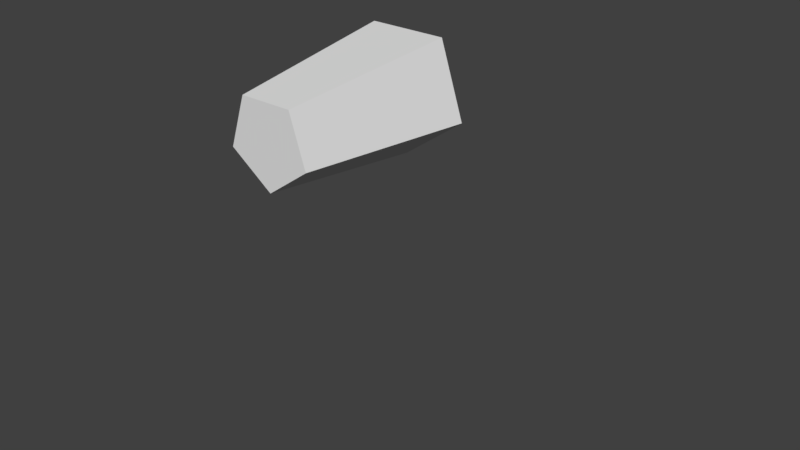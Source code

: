 # Source: playerMaleRigged.blend  (saved by Blender 2.79.0; exported with 4.5.12 LTS)
import bpy
from mathutils import Matrix  # noqa: F401  (used for matrix-valued properties, if any)

bpy.ops.wm.read_factory_settings(use_empty=True)
scene = bpy.context.scene
scene.name = 'Scene'

# ---- collections
col_collection_1 = bpy.data.collections.new('Collection 1'); scene.collection.children.link(col_collection_1)

# ---- materials (node trees are filled in below, after node groups)
mat_modelmaterial = bpy.data.materials.new('ModelMaterial')
mat_modelmaterial.alpha_threshold = 0.0
mat_modelmaterial.use_transparent_shadow = False
mat_modelmaterial.roughness = 0.5

# ---- material node trees

# ---- world
world_world = bpy.data.worlds.new('World'); scene.world = world_world
world_world.color = (0.05088, 0.05088, 0.05088)
world_world.use_sun_shadow = False
world_world.sun_shadow_jitter_overblur = 0.0
world_world.cycles.sampling_method = 'MANUAL'

# ---- meshes
me_icosphere_017 = bpy.data.meshes.new('Icosphere.017')
me_icosphere_017.from_pydata([(0.0, 6.29e-17, 0.0), (5.745, -1.761e-07, -2.384e-07), (5.292, -0.4306, -0.5927), (5.292, -0.6967, 0.2264), (5.292, -5.559e-08, 0.7326), (5.292, 0.6967, 0.2264), (5.292, 0.4306, -0.5927), (5.622, -0.4095, 0.1331), (5.622, -0.2531, -0.3484), (5.356, -0.6626, -0.2153), (5.356, -1.778e-07, -0.6967), (5.622, 0.2531, -0.3484), (5.622, -1.753e-07, 0.4306), (5.356, -0.4095, 0.5637), (5.622, 0.4095, 0.1331), (5.356, 0.4095, 0.5637), (5.356, 0.6626, -0.2153), (4.926, -0.2531, -0.779), (4.926, 0.2531, -0.779), (4.926, -0.819, -2.384e-07), (4.926, -0.6626, -0.4814), (4.926, -0.2531, 0.779), (4.926, -0.6626, 0.4814), (4.926, 0.6626, 0.4814), (4.926, 0.2531, 0.779), (4.926, 0.6626, -0.4814), (4.926, 0.819, -4.768e-07), (0.454, -0.6967, -0.2264), (0.454, -0.4306, 0.5927), (0.454, 0.4306, 0.5927), (0.454, 0.6967, -0.2264), (0.454, 4.159e-07, -0.7326), (0.8203, -0.2531, -0.779), (0.8203, 0.2531, -0.779), (0.8203, -0.819, 2.384e-06), (0.8203, -0.6626, -0.4814), (0.8203, -0.2531, 0.779), (0.8203, -0.6626, 0.4814), (0.8203, 0.6626, 0.4814), (0.8203, 0.2531, 0.779), (0.8203, 0.6626, -0.4814), (0.8203, 0.819, 2.146e-06), (0.3897, -0.4095, -0.5637), (0.3897, -0.6626, 0.2153), (0.3897, 5.381e-07, 0.6967), (0.3897, 0.6626, 0.2153), (0.3897, 0.4095, -0.5637), (0.1236, -0.4095, -0.1331), (0.1236, 5.356e-07, -0.4306), (0.1236, -0.2531, 0.3484), (0.1236, 0.2531, 0.3484), (0.1236, 0.4095, -0.1331)], [], [(1, 7, 8), (2, 10, 8), (1, 12, 7), (1, 14, 12), (1, 11, 14), (2, 17, 10), (3, 19, 9), (4, 21, 13), (5, 23, 15), (6, 25, 16), (2, 20, 17), (3, 22, 19), (4, 24, 21), (5, 26, 23), (6, 18, 25), (22, 37, 34, 19), (17, 32, 33, 18), (20, 35, 32, 17), (25, 40, 41, 26), (23, 38, 39, 24), (18, 33, 40, 25), (25, 26, 16), (16, 26, 5), (21, 36, 37, 22), (23, 24, 15), (15, 24, 4), (26, 41, 38, 23), (21, 22, 13), (13, 22, 3), (24, 39, 36, 21), (19, 20, 9), (9, 20, 2), (19, 34, 35, 20), (17, 18, 10), (10, 18, 6), (11, 6, 16), (11, 16, 14), (14, 16, 5), (14, 5, 15), (14, 15, 12), (12, 15, 4), (12, 4, 13), (12, 13, 7), (7, 13, 3), (10, 6, 11), (10, 11, 8), (8, 11, 1), (7, 3, 9), (7, 9, 8), (8, 9, 2), (27, 47, 42), (28, 49, 43), (29, 50, 44), (30, 51, 45), (31, 48, 46), (48, 0, 51), (48, 51, 46), (46, 51, 30), (51, 0, 50), (51, 50, 45), (45, 50, 29), (50, 0, 49), (50, 49, 44), (44, 49, 28), (49, 0, 47), (49, 47, 43), (43, 47, 27), (47, 0, 48), (47, 48, 42), (42, 48, 31), (33, 31, 46), (33, 46, 40), (40, 46, 30), (41, 30, 45), (41, 45, 38), (38, 45, 29), (39, 29, 44), (39, 44, 36), (36, 44, 28), (37, 28, 43), (37, 43, 34), (34, 43, 27), (35, 27, 42), (35, 42, 32), (32, 42, 31), (40, 30, 41), (38, 29, 39), (36, 28, 37), (34, 27, 35), (32, 31, 33)])
_uv = me_icosphere_017.uv_layers.new(name='UVMap')
_uv.uv.foreach_set('vector', [0.05271, 0.7193, 0.05271, 0.7193, 0.05271, 0.7193, 0.05271, 0.7193, 0.05271, 0.7193, 0.05271, 0.7193, 0.05271, 0.7193, 0.05271, 0.7193, 0.05271, 0.7193, 0.05271, 0.7193, 0.05271, 0.7193, 0.05271, 0.7193, 0.05271, 0.7193, 0.05271, 0.7193, 0.05271, 0.7193, 0.05271, 0.7193, 0.05271, 0.7193, 0.05271, 0.7193, 0.05271, 0.7193, 0.05271, 0.7193, 0.05271, 0.7193, 0.05271, 0.7193, 0.05271, 0.7193, 0.05271, 0.7193, 0.05271, 0.7193, 0.05271, 0.7193, 0.05271, 0.7193, 0.05271, 0.7193, 0.05271, 0.7193, 0.05271, 0.7193, 0.05271, 0.7193, 0.05271, 0.7193, 0.05271, 0.7193, 0.05271, 0.7193, 0.05271, 0.7193, 0.05271, 0.7193, 0.05271, 0.7193, 0.05271, 0.7193, 0.05271, 0.7193, 0.05271, 0.7193, 0.05271, 0.7193, 0.05271, 0.7193, 0.05271, 0.7193, 0.05271, 0.7193, 0.05271, 0.7193, 0.05271, 0.7193, 0.05271, 0.7193, 0.05271, 0.7193, 0.05271, 0.7193, 0.05271, 0.7193, 0.05271, 0.7193, 0.05271, 0.7193, 0.05271, 0.7193, 0.05271, 0.7193, 0.05271, 0.7193, 0.05271, 0.7193, 0.05271, 0.7193, 0.05271, 0.7193, 0.05271, 0.7193, 0.05271, 0.7193, 0.05271, 0.7193, 0.05271, 0.7193, 0.05271, 0.7193, 0.05271, 0.7193, 0.05271, 0.7193, 0.05271, 0.7193, 0.05271, 0.7193, 0.05271, 0.7193, 0.05271, 0.7193, 0.05271, 0.7193, 0.05271, 0.7193, 0.05271, 0.7193, 0.05271, 0.7193, 0.05271, 0.7193, 0.05271, 0.7193, 0.05271, 0.7193, 0.05271, 0.7193, 0.05271, 0.7193, 0.05271, 0.7193, 0.05271, 0.7193, 0.05271, 0.7193, 0.05271, 0.7193, 0.05271, 0.7193, 0.05271, 0.7193, 0.05271, 0.7193, 0.05271, 0.7193, 0.05271, 0.7193, 0.05271, 0.7193, 0.05271, 0.7193, 0.05271, 0.7193, 0.05271, 0.7193, 0.05271, 0.7193, 0.05271, 0.7193, 0.05271, 0.7193, 0.05271, 0.7193, 0.05271, 0.7193, 0.05271, 0.7193, 0.05271, 0.7193, 0.05271, 0.7193, 0.05271, 0.7193, 0.05271, 0.7193, 0.05271, 0.7193, 0.05271, 0.7193, 0.05271, 0.7193, 0.05271, 0.7193, 0.05271, 0.7193, 0.05271, 0.7193, 0.05271, 0.7193, 0.05271, 0.7193, 0.05271, 0.7193, 0.05271, 0.7193, 0.05271, 0.7193, 0.05271, 0.7193, 0.05271, 0.7193, 0.05271, 0.7193, 0.05271, 0.7193, 0.05271, 0.7193, 0.05271, 0.7193, 0.05271, 0.7193, 0.05271, 0.7193, 0.05271, 0.7193, 0.05271, 0.7193, 0.05271, 0.7193, 0.05271, 0.7193, 0.05271, 0.7193, 0.05271, 0.7193, 0.05271, 0.7193, 0.05271, 0.7193, 0.05271, 0.7193, 0.05271, 0.7193, 0.05271, 0.7193, 0.05271, 0.7193, 0.05271, 0.7193, 0.05271, 0.7193, 0.05271, 0.7193, 0.05271, 0.7193, 0.05271, 0.7193, 0.05271, 0.7193, 0.05271, 0.7193, 0.05271, 0.7193, 0.05271, 0.7193, 0.05271, 0.7193, 0.05271, 0.7193, 0.05271, 0.7193, 0.05271, 0.7193, 0.05271, 0.7193, 0.05271, 0.7193, 0.05271, 0.7193, 0.05271, 0.7193, 0.05271, 0.7193, 0.05271, 0.7193, 0.05271, 0.7193, 0.05271, 0.7193, 0.05271, 0.7193, 0.05271, 0.7193, 0.05271, 0.7193, 0.05271, 0.7193, 0.05271, 0.7193, 0.05271, 0.7193, 0.05271, 0.7193, 0.05271, 0.7193, 0.05271, 0.7193, 0.05271, 0.7193, 0.05271, 0.7193, 0.05271, 0.7193, 0.05271, 0.7193, 0.05271, 0.7193, 0.05271, 0.7193, 0.05271, 0.7193, 0.05271, 0.7193, 0.05271, 0.7193, 0.05271, 0.7193, 0.05271, 0.7193, 0.05271, 0.7193, 0.05271, 0.7193, 0.05271, 0.7193, 0.05271, 0.7193, 0.05271, 0.7193, 0.05271, 0.7193, 0.05271, 0.7193, 0.05271, 0.7193, 0.05271, 0.7193, 0.05271, 0.7193, 0.05271, 0.7193, 0.05271, 0.7193, 0.05271, 0.7193, 0.05271, 0.7193, 0.05271, 0.7193, 0.05271, 0.7193, 0.05271, 0.7193, 0.05271, 0.7193, 0.05271, 0.7193, 0.05271, 0.7193, 0.05271, 0.7193, 0.05271, 0.7193, 0.05271, 0.7193, 0.05271, 0.7193, 0.05271, 0.7193, 0.05271, 0.7193, 0.05271, 0.7193, 0.05271, 0.7193, 0.05271, 0.7193, 0.05271, 0.7193, 0.05271, 0.7193, 0.05271, 0.7193, 0.05271, 0.7193, 0.05271, 0.7193, 0.05271, 0.7193, 0.05271, 0.7193, 0.05271, 0.7193, 0.05271, 0.7193, 0.05271, 0.7193, 0.05271, 0.7193, 0.05271, 0.7193, 0.05271, 0.7193, 0.05271, 0.7193, 0.05271, 0.7193, 0.05271, 0.7193, 0.05271, 0.7193, 0.05271, 0.7193, 0.05271, 0.7193, 0.05271, 0.7193, 0.05271, 0.7193, 0.05271, 0.7193, 0.05271, 0.7193, 0.05271, 0.7193, 0.05271, 0.7193, 0.05271, 0.7193, 0.05271, 0.7193, 0.05271, 0.7193, 0.05271, 0.7193, 0.05271, 0.7193, 0.05271, 0.7193, 0.05271, 0.7193, 0.05271, 0.7193, 0.05271, 0.7193, 0.05271, 0.7193, 0.05271, 0.7193, 0.05271, 0.7193, 0.05271, 0.7193, 0.05271, 0.7193, 0.05271, 0.7193, 0.05271, 0.7193, 0.05271, 0.7193, 0.05271, 0.7193, 0.05271, 0.7193, 0.05271, 0.7193, 0.05271, 0.7193, 0.05271, 0.7193, 0.05271, 0.7193, 0.05271, 0.7193, 0.05271, 0.7193, 0.05271, 0.7193, 0.05271, 0.7193, 0.05271, 0.7193, 0.05271, 0.7193, 0.05271, 0.7193, 0.05271, 0.7193, 0.05271, 0.7193, 0.05271, 0.7193, 0.05271, 0.7193, 0.05271, 0.7193, 0.05271, 0.7193, 0.05271, 0.7193, 0.05271, 0.7193, 0.05271, 0.7193, 0.05271, 0.7193, 0.05271, 0.7193, 0.05271, 0.7193, 0.05271, 0.7193, 0.05271, 0.7193, 0.05271, 0.7193, 0.05271, 0.7193, 0.05271, 0.7193, 0.05271, 0.7193, 0.05271, 0.7193, 0.05271, 0.7193, 0.05271, 0.7193, 0.05271, 0.7193, 0.05271, 0.7193])
me_icosphere_017.materials.append(mat_modelmaterial)
me_icosphere_017.use_remesh_preserve_volume = False
me_icosphere_017.use_remesh_preserve_attributes = False
me_icosphere_017.use_mirror_vertex_groups = False
me_icosphere_017.update()
me_icosphere_018 = bpy.data.meshes.new('Icosphere.018')
me_icosphere_018.from_pydata([(1.042e-14, -7.451e-09, 0.0), (5.745, -1.863e-07, -4.768e-07), (5.295, -0.4306, -0.5927), (5.295, -0.6967, 0.2264), (5.295, -2.451e-07, 0.7326), (5.295, 0.6967, 0.2264), (5.295, 0.4306, -0.5927), (5.625, -0.4095, 0.1331), (5.625, -0.2531, -0.3484), (5.359, -0.6626, -0.2153), (5.359, -3.658e-07, -0.6967), (5.625, 0.2531, -0.3484), (5.625, -3.646e-07, 0.4306), (5.359, -0.4095, 0.5637), (5.625, 0.4095, 0.1331), (5.359, 0.4095, 0.5637), (5.359, 0.6626, -0.2153), (4.929, -0.2531, -0.779), (4.929, 0.2531, -0.779), (4.929, -0.819, -7.153e-07), (4.929, -0.6626, -0.4814), (4.929, -0.2531, 0.779), (4.929, -0.6626, 0.4814), (4.929, 0.6626, 0.4814), (4.929, 0.2531, 0.779), (4.929, 0.6626, -0.4814), (4.929, 0.819, -9.537e-07), (0.457, -0.6967, -0.2264), (0.457, -0.4306, 0.5927), (0.457, 0.4306, 0.5927), (0.457, 0.6967, -0.2264), (0.457, 2.302e-07, -0.7326), (0.8233, -0.2531, -0.779), (0.8233, 0.2531, -0.779), (0.8233, -0.819, 1.669e-06), (0.8233, -0.6626, -0.4814), (0.8233, -0.2531, 0.779), (0.8233, -0.6626, 0.4814), (0.8233, 0.6626, 0.4814), (0.8233, 0.2531, 0.779), (0.8233, 0.6626, -0.4814), (0.8233, 0.819, 1.431e-06), (0.3927, -0.4095, -0.5637), (0.3927, -0.6626, 0.2153), (0.3927, 3.509e-07, 0.6967), (0.3927, 0.6626, 0.2153), (0.3927, 0.4095, -0.5637), (0.1266, -0.4095, -0.1331), (0.1266, 3.497e-07, -0.4306), (0.1266, -0.2531, 0.3484), (0.1266, 0.2531, 0.3484), (0.1266, 0.4095, -0.1331)], [], [(1, 7, 8), (2, 10, 8), (1, 12, 7), (1, 14, 12), (1, 11, 14), (2, 17, 10), (3, 19, 9), (4, 21, 13), (5, 23, 15), (6, 25, 16), (2, 20, 17), (3, 22, 19), (4, 24, 21), (5, 26, 23), (6, 18, 25), (22, 37, 34, 19), (17, 32, 33, 18), (20, 35, 32, 17), (25, 40, 41, 26), (23, 38, 39, 24), (18, 33, 40, 25), (25, 26, 16), (16, 26, 5), (21, 36, 37, 22), (23, 24, 15), (15, 24, 4), (26, 41, 38, 23), (21, 22, 13), (13, 22, 3), (24, 39, 36, 21), (19, 20, 9), (9, 20, 2), (19, 34, 35, 20), (17, 18, 10), (10, 18, 6), (11, 6, 16), (11, 16, 14), (14, 16, 5), (14, 5, 15), (14, 15, 12), (12, 15, 4), (12, 4, 13), (12, 13, 7), (7, 13, 3), (10, 6, 11), (10, 11, 8), (8, 11, 1), (7, 3, 9), (7, 9, 8), (8, 9, 2), (27, 47, 42), (28, 49, 43), (29, 50, 44), (30, 51, 45), (31, 48, 46), (48, 0, 51), (48, 51, 46), (46, 51, 30), (51, 0, 50), (51, 50, 45), (45, 50, 29), (50, 0, 49), (50, 49, 44), (44, 49, 28), (49, 0, 47), (49, 47, 43), (43, 47, 27), (47, 0, 48), (47, 48, 42), (42, 48, 31), (33, 31, 46), (33, 46, 40), (40, 46, 30), (41, 30, 45), (41, 45, 38), (38, 45, 29), (39, 29, 44), (39, 44, 36), (36, 44, 28), (37, 28, 43), (37, 43, 34), (34, 43, 27), (35, 27, 42), (35, 42, 32), (32, 42, 31), (40, 30, 41), (38, 29, 39), (36, 28, 37), (34, 27, 35), (32, 31, 33)])
_uv = me_icosphere_018.uv_layers.new(name='UVMap')
_uv.uv.foreach_set('vector', [0.04961, 0.6914, 0.04961, 0.6914, 0.04961, 0.6914, 0.04961, 0.6914, 0.04961, 0.6914, 0.04961, 0.6914, 0.04961, 0.6914, 0.04961, 0.6914, 0.04961, 0.6914, 0.04961, 0.6914, 0.04961, 0.6914, 0.04961, 0.6914, 0.04961, 0.6914, 0.04961, 0.6914, 0.04961, 0.6914, 0.04961, 0.6914, 0.04961, 0.6914, 0.04961, 0.6914, 0.04961, 0.6914, 0.04961, 0.6914, 0.04961, 0.6914, 0.04961, 0.6914, 0.04961, 0.6914, 0.04961, 0.6914, 0.04961, 0.6914, 0.04961, 0.6914, 0.04961, 0.6914, 0.04961, 0.6914, 0.04961, 0.6914, 0.04961, 0.6914, 0.04961, 0.6914, 0.04961, 0.6914, 0.04961, 0.6914, 0.04961, 0.6914, 0.04961, 0.6914, 0.04961, 0.6914, 0.04961, 0.6914, 0.04961, 0.6914, 0.04961, 0.6914, 0.04961, 0.6914, 0.04961, 0.6914, 0.04961, 0.6914, 0.04961, 0.6914, 0.04961, 0.6914, 0.04961, 0.6914, 0.04961, 0.6914, 0.04961, 0.6914, 0.04961, 0.6914, 0.04961, 0.6914, 0.04961, 0.6914, 0.04961, 0.6914, 0.04961, 0.6914, 0.04961, 0.6914, 0.04961, 0.6914, 0.04961, 0.6914, 0.04961, 0.6914, 0.04961, 0.6914, 0.04961, 0.6914, 0.04961, 0.6914, 0.04961, 0.6914, 0.04961, 0.6914, 0.04961, 0.6914, 0.04961, 0.6914, 0.04961, 0.6914, 0.04961, 0.6914, 0.04961, 0.6914, 0.04961, 0.6914, 0.04961, 0.6914, 0.04961, 0.6914, 0.04961, 0.6914, 0.04961, 0.6914, 0.04961, 0.6914, 0.04961, 0.6914, 0.04961, 0.6914, 0.04961, 0.6914, 0.04961, 0.6914, 0.04961, 0.6914, 0.04961, 0.6914, 0.04961, 0.6914, 0.04961, 0.6914, 0.04961, 0.6914, 0.04961, 0.6914, 0.04961, 0.6914, 0.04961, 0.6914, 0.04961, 0.6914, 0.04961, 0.6914, 0.04961, 0.6914, 0.04961, 0.6914, 0.04961, 0.6914, 0.04961, 0.6914, 0.04961, 0.6914, 0.04961, 0.6914, 0.04961, 0.6914, 0.04961, 0.6914, 0.04961, 0.6914, 0.04961, 0.6914, 0.04961, 0.6914, 0.04961, 0.6914, 0.04961, 0.6914, 0.04961, 0.6914, 0.04961, 0.6914, 0.04961, 0.6914, 0.04961, 0.6914, 0.04961, 0.6914, 0.04961, 0.6914, 0.04961, 0.6914, 0.04961, 0.6914, 0.04961, 0.6914, 0.04961, 0.6914, 0.04961, 0.6914, 0.04961, 0.6914, 0.04961, 0.6914, 0.04961, 0.6914, 0.04961, 0.6914, 0.04961, 0.6914, 0.04961, 0.6914, 0.04961, 0.6914, 0.04961, 0.6914, 0.04961, 0.6914, 0.04961, 0.6914, 0.04961, 0.6914, 0.04961, 0.6914, 0.04961, 0.6914, 0.04961, 0.6914, 0.04961, 0.6914, 0.04961, 0.6914, 0.04961, 0.6914, 0.04961, 0.6914, 0.04961, 0.6914, 0.04961, 0.6914, 0.04961, 0.6914, 0.04961, 0.6914, 0.04961, 0.6914, 0.04961, 0.6914, 0.04961, 0.6914, 0.04961, 0.6914, 0.04961, 0.6914, 0.04961, 0.6914, 0.04961, 0.6914, 0.04961, 0.6914, 0.04961, 0.6914, 0.04961, 0.6914, 0.04961, 0.6914, 0.04961, 0.6914, 0.04961, 0.6914, 0.04961, 0.6914, 0.04961, 0.6914, 0.04961, 0.6914, 0.04961, 0.6914, 0.04961, 0.6914, 0.04961, 0.6914, 0.04961, 0.6914, 0.04961, 0.6914, 0.04961, 0.6914, 0.04961, 0.6914, 0.04961, 0.6914, 0.04961, 0.6914, 0.04961, 0.6914, 0.04961, 0.6914, 0.04961, 0.6914, 0.04961, 0.6914, 0.04961, 0.6914, 0.04961, 0.6914, 0.04961, 0.6914, 0.04961, 0.6914, 0.04961, 0.6914, 0.04961, 0.6914, 0.04961, 0.6914, 0.04961, 0.6914, 0.04961, 0.6914, 0.04961, 0.6914, 0.04961, 0.6914, 0.04961, 0.6914, 0.04961, 0.6914, 0.04961, 0.6914, 0.04961, 0.6914, 0.04961, 0.6914, 0.04961, 0.6914, 0.04961, 0.6914, 0.04961, 0.6914, 0.04961, 0.6914, 0.04961, 0.6914, 0.04961, 0.6914, 0.04961, 0.6914, 0.04961, 0.6914, 0.04961, 0.6914, 0.04961, 0.6914, 0.04961, 0.6914, 0.04961, 0.6914, 0.04961, 0.6914, 0.04961, 0.6914, 0.04961, 0.6914, 0.04961, 0.6914, 0.04961, 0.6914, 0.04961, 0.6914, 0.04961, 0.6914, 0.04961, 0.6914, 0.04961, 0.6914, 0.04961, 0.6914, 0.04961, 0.6914, 0.04961, 0.6914, 0.04961, 0.6914, 0.04961, 0.6914, 0.04961, 0.6914, 0.04961, 0.6914, 0.04961, 0.6914, 0.04961, 0.6914, 0.04961, 0.6914, 0.04961, 0.6914, 0.04961, 0.6914, 0.04961, 0.6914, 0.04961, 0.6914, 0.04961, 0.6914, 0.04961, 0.6914, 0.04961, 0.6914, 0.04961, 0.6914, 0.04961, 0.6914, 0.04961, 0.6914, 0.04961, 0.6914, 0.04961, 0.6914, 0.04961, 0.6914, 0.04961, 0.6914, 0.04961, 0.6914, 0.04961, 0.6914, 0.04961, 0.6914, 0.04961, 0.6914, 0.04961, 0.6914, 0.04961, 0.6914, 0.04961, 0.6914, 0.04961, 0.6914, 0.04961, 0.6914, 0.04961, 0.6914, 0.04961, 0.6914, 0.04961, 0.6914, 0.04961, 0.6914, 0.04961, 0.6914, 0.04961, 0.6914, 0.04961, 0.6914, 0.04961, 0.6914, 0.04961, 0.6914, 0.04961, 0.6914, 0.04961, 0.6914, 0.04961, 0.6914, 0.04961, 0.6914, 0.04961, 0.6914, 0.04961, 0.6914, 0.04961, 0.6914, 0.04961, 0.6914, 0.04961, 0.6914, 0.04961, 0.6914, 0.04961, 0.6914, 0.04961, 0.6914, 0.04961, 0.6914, 0.04961, 0.6914, 0.04961, 0.6914, 0.04961, 0.6914, 0.04961, 0.6914, 0.04961, 0.6914, 0.04961, 0.6914, 0.04961, 0.6914, 0.04961, 0.6914, 0.04961, 0.6914, 0.04961, 0.6914, 0.04961, 0.6914, 0.04961, 0.6914, 0.04961, 0.6914, 0.04961, 0.6914, 0.04961, 0.6914, 0.04961, 0.6914, 0.04961, 0.6914, 0.04961, 0.6914, 0.04961, 0.6914, 0.04961, 0.6914, 0.04961, 0.6914, 0.04961, 0.6914, 0.04961, 0.6914, 0.04961, 0.6914, 0.04961, 0.6914, 0.04961, 0.6914, 0.04961, 0.6914])
me_icosphere_018.materials.append(mat_modelmaterial)
me_icosphere_018.use_remesh_preserve_volume = False
me_icosphere_018.use_remesh_preserve_attributes = False
me_icosphere_018.use_mirror_vertex_groups = False
me_icosphere_018.update()
me_icosphere_008 = bpy.data.meshes.new('Icosphere.008')
me_icosphere_008.from_pydata([(5.748, -3.476e-07, -0.08139), (5.748, -3.551e-07, -0.08612), (5.291, -0.4306, 0.5927), (5.291, -0.6967, -0.2264), (5.291, -5.935e-07, -0.7326), (5.291, 0.6967, -0.2264), (5.291, 0.4306, 0.5927), (5.621, -0.4095, -0.1331), (5.621, -0.2531, 0.3484), (5.355, -0.6626, 0.2153), (5.355, -7.127e-07, 0.6967), (5.621, 0.2531, 0.3484), (5.621, -7.127e-07, -0.4306), (5.355, -0.4095, -0.5637), (5.621, 0.4095, -0.1331), (5.355, 0.4095, -0.5637), (5.355, 0.6626, 0.2153), (4.924, -0.2531, 0.779), (4.924, 0.2531, 0.779), (4.924, -0.819, 3.576e-06), (4.924, -0.6626, 0.4814), (4.924, -0.2531, -0.779), (4.924, -0.6626, -0.4814), (4.924, 0.6626, -0.4814), (4.924, 0.2531, -0.779), (4.924, 0.6626, 0.4814), (4.924, 0.819, 3.815e-06), (0.4527, -0.6967, 0.2264), (0.4527, -0.4306, -0.5927), (0.4527, 0.4306, -0.5927), (0.4527, 0.6967, 0.2264), (0.4528, -1.167e-07, 0.7326), (-2.384e-07, 2.557e-09, 9.537e-07), (0.819, -0.2531, 0.779), (0.819, 0.2531, 0.779), (0.819, -0.819, 7.153e-07), (0.819, -0.6626, 0.4814), (0.819, -0.2531, -0.779), (0.819, -0.6626, -0.4814), (0.819, 0.6626, -0.4814), (0.819, 0.2531, -0.779), (0.819, 0.6626, 0.4814), (0.819, 0.819, 9.537e-07), (0.3884, -0.4095, 0.5637), (0.3884, -0.6626, -0.2153), (0.3884, 2.557e-09, -0.6967), (0.3884, 0.6626, -0.2153), (0.3884, 0.4095, 0.5637), (0.1223, -0.4095, 0.1331), (0.1223, 2.557e-09, 0.4306), (0.1223, -0.2531, -0.3484), (0.1223, 0.2531, -0.3484), (0.1223, 0.4095, 0.1331)], [], [(1, 8, 7), (2, 8, 10), (1, 7, 12), (1, 12, 14), (1, 14, 11), (2, 10, 17), (3, 9, 19), (4, 13, 21), (5, 15, 23), (6, 16, 25), (2, 17, 20), (3, 19, 22), (4, 21, 24), (5, 23, 26), (6, 25, 18), (22, 19, 35, 38), (17, 18, 34, 33), (20, 17, 33, 36), (25, 26, 42, 41), (23, 24, 40, 39), (18, 25, 41, 34), (25, 16, 26), (16, 5, 26), (21, 22, 38, 37), (23, 15, 24), (15, 4, 24), (26, 23, 39, 42), (21, 13, 22), (13, 3, 22), (24, 21, 37, 40), (19, 9, 20), (9, 2, 20), (19, 20, 36, 35), (17, 10, 18), (10, 6, 18), (11, 16, 6), (11, 14, 16), (14, 5, 16), (14, 15, 5), (14, 12, 15), (12, 4, 15), (12, 13, 4), (12, 7, 13), (7, 3, 13), (10, 11, 6), (10, 8, 11), (8, 1, 11), (7, 9, 3), (7, 8, 9), (8, 2, 9), (27, 43, 48), (28, 44, 50), (29, 45, 51), (30, 46, 52), (31, 47, 49), (49, 52, 32), (49, 47, 52), (47, 30, 52), (52, 51, 32), (52, 46, 51), (46, 29, 51), (51, 50, 32), (51, 45, 50), (45, 28, 50), (50, 48, 32), (50, 44, 48), (44, 27, 48), (48, 49, 32), (48, 43, 49), (43, 31, 49), (34, 47, 31), (34, 41, 47), (41, 30, 47), (42, 46, 30), (42, 39, 46), (39, 29, 46), (40, 45, 29), (40, 37, 45), (37, 28, 45), (38, 44, 28), (38, 35, 44), (35, 27, 44), (36, 43, 27), (36, 33, 43), (33, 31, 43), (41, 42, 30), (39, 40, 29), (37, 38, 28), (35, 36, 27), (33, 34, 31)])
_uv = me_icosphere_008.uv_layers.new(name='UVMap')
_uv.uv.foreach_set('vector', [0.4403, 0.9301, 0.4403, 0.9301, 0.4403, 0.9301, 0.4403, 0.9301, 0.4403, 0.9301, 0.4403, 0.9301, 0.4403, 0.9301, 0.4403, 0.9301, 0.4403, 0.9301, 0.4403, 0.9301, 0.4403, 0.9301, 0.4403, 0.9301, 0.4403, 0.9301, 0.4403, 0.9301, 0.4403, 0.9301, 0.4403, 0.9301, 0.4403, 0.9301, 0.4403, 0.9301, 0.4403, 0.9301, 0.4403, 0.9301, 0.4403, 0.9301, 0.4403, 0.9301, 0.4403, 0.9301, 0.4403, 0.9301, 0.4403, 0.9301, 0.4403, 0.9301, 0.4403, 0.9301, 0.4403, 0.9301, 0.4403, 0.9301, 0.4403, 0.9301, 0.4403, 0.9301, 0.4403, 0.9301, 0.4403, 0.9301, 0.4403, 0.9301, 0.4403, 0.9301, 0.4403, 0.9301, 0.4403, 0.9301, 0.4403, 0.9301, 0.4403, 0.9301, 0.4403, 0.9301, 0.4403, 0.9301, 0.4403, 0.9301, 0.4403, 0.9301, 0.4403, 0.9301, 0.4403, 0.9301, 0.4403, 0.9301, 0.4403, 0.9301, 0.4403, 0.9301, 0.4403, 0.9301, 0.4403, 0.9301, 0.4403, 0.9301, 0.4403, 0.9301, 0.4403, 0.9301, 0.4403, 0.9301, 0.4403, 0.9301, 0.4403, 0.9301, 0.4403, 0.9301, 0.4403, 0.9301, 0.4403, 0.9301, 0.4403, 0.9301, 0.4403, 0.9301, 0.4403, 0.9301, 0.4403, 0.9301, 0.4403, 0.9301, 0.4403, 0.9301, 0.4403, 0.9301, 0.4403, 0.9301, 0.4403, 0.9301, 0.4403, 0.9301, 0.4403, 0.9301, 0.4403, 0.9301, 0.4403, 0.9301, 0.4403, 0.9301, 0.4403, 0.9301, 0.4403, 0.9301, 0.4403, 0.9301, 0.4403, 0.9301, 0.4403, 0.9301, 0.4403, 0.9301, 0.4403, 0.9301, 0.4403, 0.9301, 0.4403, 0.9301, 0.4403, 0.9301, 0.4403, 0.9301, 0.4403, 0.9301, 0.4403, 0.9301, 0.4403, 0.9301, 0.4403, 0.9301, 0.4403, 0.9301, 0.4403, 0.9301, 0.4403, 0.9301, 0.4403, 0.9301, 0.4403, 0.9301, 0.4403, 0.9301, 0.4403, 0.9301, 0.4403, 0.9301, 0.4403, 0.9301, 0.4403, 0.9301, 0.4403, 0.9301, 0.4403, 0.9301, 0.4403, 0.9301, 0.4403, 0.9301, 0.4403, 0.9301, 0.4403, 0.9301, 0.4403, 0.9301, 0.4403, 0.9301, 0.4403, 0.9301, 0.4403, 0.9301, 0.4403, 0.9301, 0.4403, 0.9301, 0.4403, 0.9301, 0.4403, 0.9301, 0.4403, 0.9301, 0.4403, 0.9301, 0.4403, 0.9301, 0.4403, 0.9301, 0.4403, 0.9301, 0.4403, 0.9301, 0.4403, 0.9301, 0.4403, 0.9301, 0.4403, 0.9301, 0.4403, 0.9301, 0.4403, 0.9301, 0.4403, 0.9301, 0.4403, 0.9301, 0.4403, 0.9301, 0.4403, 0.9301, 0.4403, 0.9301, 0.4403, 0.9301, 0.4403, 0.9301, 0.4403, 0.9301, 0.4403, 0.9301, 0.4403, 0.9301, 0.4403, 0.9301, 0.4403, 0.9301, 0.4403, 0.9301, 0.4403, 0.9301, 0.4403, 0.9301, 0.4403, 0.9301, 0.4403, 0.9301, 0.4403, 0.9301, 0.4403, 0.9301, 0.4403, 0.9301, 0.4403, 0.9301, 0.4403, 0.9301, 0.4403, 0.9301, 0.4403, 0.9301, 0.4403, 0.9301, 0.4403, 0.9301, 0.4403, 0.9301, 0.4403, 0.9301, 0.4403, 0.9301, 0.4403, 0.9301, 0.4403, 0.9301, 0.4403, 0.9301, 0.4403, 0.9301, 0.4403, 0.9301, 0.4403, 0.9301, 0.4403, 0.9301, 0.4403, 0.9301, 0.4403, 0.9301, 0.4403, 0.9301, 0.4403, 0.9301, 0.4403, 0.9301, 0.4403, 0.9301, 0.4403, 0.9301, 0.4403, 0.9301, 0.4403, 0.9301, 0.4403, 0.9301, 0.4403, 0.9301, 0.4403, 0.9301, 0.4403, 0.9301, 0.4403, 0.9301, 0.4403, 0.9301, 0.4403, 0.9301, 0.4403, 0.9301, 0.4403, 0.9301, 0.4403, 0.9301, 0.4403, 0.9301, 0.4403, 0.9301, 0.4403, 0.9301, 0.4403, 0.9301, 0.4403, 0.9301, 0.4403, 0.9301, 0.4403, 0.9301, 0.4403, 0.9301, 0.4403, 0.9301, 0.4403, 0.9301, 0.4403, 0.9301, 0.4403, 0.9301, 0.4403, 0.9301, 0.4403, 0.9301, 0.4403, 0.9301, 0.4403, 0.9301, 0.4403, 0.9301, 0.4403, 0.9301, 0.4403, 0.9301, 0.4403, 0.9301, 0.4403, 0.9301, 0.4403, 0.9301, 0.4403, 0.9301, 0.4403, 0.9301, 0.4403, 0.9301, 0.4403, 0.9301, 0.4403, 0.9301, 0.4403, 0.9301, 0.4403, 0.9301, 0.4403, 0.9301, 0.4403, 0.9301, 0.4403, 0.9301, 0.4403, 0.9301, 0.4403, 0.9301, 0.4403, 0.9301, 0.4403, 0.9301, 0.4403, 0.9301, 0.4403, 0.9301, 0.4403, 0.9301, 0.4403, 0.9301, 0.4403, 0.9301, 0.4403, 0.9301, 0.4403, 0.9301, 0.4403, 0.9301, 0.4403, 0.9301, 0.4403, 0.9301, 0.4403, 0.9301, 0.4403, 0.9301, 0.4403, 0.9301, 0.4403, 0.9301, 0.4403, 0.9301, 0.4403, 0.9301, 0.4403, 0.9301, 0.4403, 0.9301, 0.4403, 0.9301, 0.4403, 0.9301, 0.4403, 0.9301, 0.4403, 0.9301, 0.4403, 0.9301, 0.4403, 0.9301, 0.4403, 0.9301, 0.4403, 0.9301, 0.4403, 0.9301, 0.4403, 0.9301, 0.4403, 0.9301, 0.4403, 0.9301, 0.4403, 0.9301, 0.4403, 0.9301, 0.4403, 0.9301, 0.4403, 0.9301, 0.4403, 0.9301, 0.4403, 0.9301, 0.4403, 0.9301, 0.4403, 0.9301, 0.4403, 0.9301, 0.4403, 0.9301, 0.4403, 0.9301, 0.4403, 0.9301, 0.4403, 0.9301, 0.4403, 0.9301, 0.4403, 0.9301, 0.4403, 0.9301, 0.4403, 0.9301, 0.4403, 0.9301, 0.4403, 0.9301, 0.4403, 0.9301, 0.4403, 0.9301, 0.4403, 0.9301, 0.4403, 0.9301, 0.4403, 0.9301, 0.4403, 0.9301, 0.4403, 0.9301, 0.4403, 0.9301, 0.4403, 0.9301, 0.4403, 0.9301, 0.4403, 0.9301, 0.4403, 0.9301, 0.4403, 0.9301, 0.4403, 0.9301, 0.4403, 0.9301, 0.4403, 0.9301, 0.4403, 0.9301])
me_icosphere_008.materials.append(mat_modelmaterial)
me_icosphere_008.use_remesh_preserve_volume = False
me_icosphere_008.use_remesh_preserve_attributes = False
me_icosphere_008.use_mirror_vertex_groups = False
me_icosphere_008.update()
me_icosphere_009 = bpy.data.meshes.new('Icosphere.009')
me_icosphere_009.from_pydata([(0.0, 7.451e-09, 2.384e-07), (5.748, -3.502e-07, 1.669e-06), (5.295, -0.4306, 0.5927), (5.295, -0.6967, -0.2264), (5.295, -2.31e-07, -0.7326), (5.295, 0.6967, -0.2264), (5.295, 0.4306, 0.5927), (5.625, -0.4095, -0.1331), (5.625, -0.2531, 0.3484), (5.359, -0.6626, 0.2153), (5.359, -3.502e-07, 0.6967), (5.625, 0.2531, 0.3484), (5.625, -3.502e-07, -0.4306), (5.359, -0.4095, -0.5637), (5.625, 0.4095, -0.1331), (5.359, 0.4095, -0.5637), (5.359, 0.6626, 0.2153), (4.929, -0.2531, 0.779), (4.929, 0.2531, 0.779), (4.929, -0.819, 1.431e-06), (4.929, -0.6626, 0.4814), (4.929, -0.2531, -0.779), (4.929, -0.6626, -0.4814), (4.929, 0.6626, -0.4814), (4.929, 0.2531, -0.779), (4.929, 0.6626, 0.4814), (4.929, 0.819, 1.669e-06), (0.457, -0.6967, 0.2264), (0.457, -0.4306, -0.5927), (0.457, 0.4306, -0.5927), (0.457, 0.6967, 0.2264), (0.457, 2.459e-07, 0.7326), (0.8233, -0.2531, 0.779), (0.8233, 0.2531, 0.779), (0.8233, -0.819, -1.431e-06), (0.8233, -0.6626, 0.4814), (0.8233, -0.2531, -0.779), (0.8233, -0.6626, -0.4814), (0.8233, 0.6626, -0.4814), (0.8233, 0.2531, -0.779), (0.8233, 0.6626, 0.4814), (0.8233, 0.819, -1.192e-06), (0.3927, -0.4095, 0.5637), (0.3927, -0.6626, -0.2153), (0.3927, 3.651e-07, -0.6967), (0.3927, 0.6626, -0.2153), (0.3927, 0.4095, 0.5637), (0.1266, -0.4095, 0.1331), (0.1266, 3.651e-07, 0.4306), (0.1266, -0.2531, -0.3484), (0.1266, 0.2531, -0.3484), (0.1266, 0.4095, 0.1331)], [], [(1, 8, 7), (2, 8, 10), (1, 7, 12), (1, 12, 14), (1, 14, 11), (2, 10, 17), (3, 9, 19), (4, 13, 21), (5, 15, 23), (6, 16, 25), (2, 17, 20), (3, 19, 22), (4, 21, 24), (5, 23, 26), (6, 25, 18), (22, 19, 34, 37), (17, 18, 33, 32), (20, 17, 32, 35), (25, 26, 41, 40), (23, 24, 39, 38), (18, 25, 40, 33), (25, 16, 26), (16, 5, 26), (21, 22, 37, 36), (23, 15, 24), (15, 4, 24), (26, 23, 38, 41), (21, 13, 22), (13, 3, 22), (24, 21, 36, 39), (19, 9, 20), (9, 2, 20), (19, 20, 35, 34), (17, 10, 18), (10, 6, 18), (11, 16, 6), (11, 14, 16), (14, 5, 16), (14, 15, 5), (14, 12, 15), (12, 4, 15), (12, 13, 4), (12, 7, 13), (7, 3, 13), (10, 11, 6), (10, 8, 11), (8, 1, 11), (7, 9, 3), (7, 8, 9), (8, 2, 9), (27, 42, 47), (28, 43, 49), (29, 44, 50), (30, 45, 51), (31, 46, 48), (48, 51, 0), (48, 46, 51), (46, 30, 51), (51, 50, 0), (51, 45, 50), (45, 29, 50), (50, 49, 0), (50, 44, 49), (44, 28, 49), (49, 47, 0), (49, 43, 47), (43, 27, 47), (47, 48, 0), (47, 42, 48), (42, 31, 48), (33, 46, 31), (33, 40, 46), (40, 30, 46), (41, 45, 30), (41, 38, 45), (38, 29, 45), (39, 44, 29), (39, 36, 44), (36, 28, 44), (37, 43, 28), (37, 34, 43), (34, 27, 43), (35, 42, 27), (35, 32, 42), (32, 31, 42), (40, 41, 30), (38, 39, 29), (36, 37, 28), (34, 35, 27), (32, 33, 31)])
_uv = me_icosphere_009.uv_layers.new(name='UVMap')
_uv.uv.foreach_set('vector', [0.05581, 0.3162, 0.05581, 0.3162, 0.05581, 0.3162, 0.05581, 0.3162, 0.05581, 0.3162, 0.05581, 0.3162, 0.05581, 0.3162, 0.05581, 0.3162, 0.05581, 0.3162, 0.05581, 0.3162, 0.05581, 0.3162, 0.05581, 0.3162, 0.05581, 0.3162, 0.05581, 0.3162, 0.05581, 0.3162, 0.05581, 0.3162, 0.05581, 0.3162, 0.05581, 0.3162, 0.05581, 0.3162, 0.05581, 0.3162, 0.05581, 0.3162, 0.05581, 0.3162, 0.05581, 0.3162, 0.05581, 0.3162, 0.05581, 0.3162, 0.05581, 0.3162, 0.05581, 0.3162, 0.05581, 0.3162, 0.05581, 0.3162, 0.05581, 0.3162, 0.05581, 0.3162, 0.05581, 0.3162, 0.05581, 0.3162, 0.05581, 0.3162, 0.05581, 0.3162, 0.05581, 0.3162, 0.05581, 0.3162, 0.05581, 0.3162, 0.05581, 0.3162, 0.05581, 0.3162, 0.05581, 0.3162, 0.05581, 0.3162, 0.05581, 0.3162, 0.05581, 0.3162, 0.05581, 0.3162, 0.05581, 0.3162, 0.05581, 0.3162, 0.05581, 0.3162, 0.05581, 0.3162, 0.05581, 0.3162, 0.05581, 0.3162, 0.05581, 0.3162, 0.05581, 0.3162, 0.05581, 0.3162, 0.05581, 0.3162, 0.05581, 0.3162, 0.05581, 0.3162, 0.05581, 0.3162, 0.05581, 0.3162, 0.05581, 0.3162, 0.05581, 0.3162, 0.05581, 0.3162, 0.05581, 0.3162, 0.05581, 0.3162, 0.05581, 0.3162, 0.05581, 0.3162, 0.05581, 0.3162, 0.05581, 0.3162, 0.05581, 0.3162, 0.05581, 0.3162, 0.05581, 0.3162, 0.05581, 0.3162, 0.05581, 0.3162, 0.05581, 0.3162, 0.05581, 0.3162, 0.05581, 0.3162, 0.05581, 0.3162, 0.05581, 0.3162, 0.05581, 0.3162, 0.05581, 0.3162, 0.05581, 0.3162, 0.05581, 0.3162, 0.05581, 0.3162, 0.05581, 0.3162, 0.05581, 0.3162, 0.05581, 0.3162, 0.05581, 0.3162, 0.05581, 0.3162, 0.05581, 0.3162, 0.05581, 0.3162, 0.05581, 0.3162, 0.05581, 0.3162, 0.05581, 0.3162, 0.05581, 0.3162, 0.05581, 0.3162, 0.05581, 0.3162, 0.05581, 0.3162, 0.05581, 0.3162, 0.05581, 0.3162, 0.05581, 0.3162, 0.05581, 0.3162, 0.05581, 0.3162, 0.05581, 0.3162, 0.05581, 0.3162, 0.05581, 0.3162, 0.05581, 0.3162, 0.05581, 0.3162, 0.05581, 0.3162, 0.05581, 0.3162, 0.05581, 0.3162, 0.05581, 0.3162, 0.05581, 0.3162, 0.05581, 0.3162, 0.05581, 0.3162, 0.05581, 0.3162, 0.05581, 0.3162, 0.05581, 0.3162, 0.05581, 0.3162, 0.05581, 0.3162, 0.05581, 0.3162, 0.05581, 0.3162, 0.05581, 0.3162, 0.05581, 0.3162, 0.05581, 0.3162, 0.05581, 0.3162, 0.05581, 0.3162, 0.05581, 0.3162, 0.05581, 0.3162, 0.05581, 0.3162, 0.05581, 0.3162, 0.05581, 0.3162, 0.05581, 0.3162, 0.05581, 0.3162, 0.05581, 0.3162, 0.05581, 0.3162, 0.05581, 0.3162, 0.05581, 0.3162, 0.05581, 0.3162, 0.05581, 0.3162, 0.05581, 0.3162, 0.05581, 0.3162, 0.05581, 0.3162, 0.05581, 0.3162, 0.05581, 0.3162, 0.05581, 0.3162, 0.05581, 0.3162, 0.05581, 0.3162, 0.05581, 0.3162, 0.05581, 0.3162, 0.05581, 0.3162, 0.05581, 0.3162, 0.05581, 0.3162, 0.05581, 0.3162, 0.05581, 0.3162, 0.05581, 0.3162, 0.05581, 0.3162, 0.05581, 0.3162, 0.05581, 0.3162, 0.05581, 0.3162, 0.05581, 0.3162, 0.05581, 0.3162, 0.05581, 0.3162, 0.05581, 0.3162, 0.05581, 0.3162, 0.05581, 0.3162, 0.05581, 0.3162, 0.05581, 0.3162, 0.05581, 0.3162, 0.05581, 0.3162, 0.05581, 0.3162, 0.05581, 0.3162, 0.05581, 0.3162, 0.05581, 0.3162, 0.05581, 0.3162, 0.05581, 0.3162, 0.05581, 0.3162, 0.05581, 0.3162, 0.05581, 0.3162, 0.05581, 0.3162, 0.05581, 0.3162, 0.05581, 0.3162, 0.05581, 0.3162, 0.05581, 0.3162, 0.05581, 0.3162, 0.05581, 0.3162, 0.05581, 0.3162, 0.05581, 0.3162, 0.05581, 0.3162, 0.05581, 0.3162, 0.05581, 0.3162, 0.05581, 0.3162, 0.05581, 0.3162, 0.05581, 0.3162, 0.05581, 0.3162, 0.05581, 0.3162, 0.05581, 0.3162, 0.05581, 0.3162, 0.05581, 0.3162, 0.05581, 0.3162, 0.05581, 0.3162, 0.05581, 0.3162, 0.05581, 0.3162, 0.05581, 0.3162, 0.05581, 0.3162, 0.05581, 0.3162, 0.05581, 0.3162, 0.05581, 0.3162, 0.05581, 0.3162, 0.05581, 0.3162, 0.05581, 0.3162, 0.05581, 0.3162, 0.05581, 0.3162, 0.05581, 0.3162, 0.05581, 0.3162, 0.05581, 0.3162, 0.05581, 0.3162, 0.05581, 0.3162, 0.05581, 0.3162, 0.05581, 0.3162, 0.05581, 0.3162, 0.05581, 0.3162, 0.05581, 0.3162, 0.05581, 0.3162, 0.05581, 0.3162, 0.05581, 0.3162, 0.05581, 0.3162, 0.05581, 0.3162, 0.05581, 0.3162, 0.05581, 0.3162, 0.05581, 0.3162, 0.05581, 0.3162, 0.05581, 0.3162, 0.05581, 0.3162, 0.05581, 0.3162, 0.05581, 0.3162, 0.05581, 0.3162, 0.05581, 0.3162, 0.05581, 0.3162, 0.05581, 0.3162, 0.05581, 0.3162, 0.05581, 0.3162, 0.05581, 0.3162, 0.05581, 0.3162, 0.05581, 0.3162, 0.05581, 0.3162, 0.05581, 0.3162, 0.05581, 0.3162, 0.05581, 0.3162, 0.05581, 0.3162, 0.05581, 0.3162, 0.05581, 0.3162, 0.05581, 0.3162, 0.05581, 0.3162, 0.05581, 0.3162, 0.05581, 0.3162, 0.05581, 0.3162, 0.05581, 0.3162, 0.05581, 0.3162, 0.05581, 0.3162, 0.05581, 0.3162, 0.05581, 0.3162, 0.05581, 0.3162, 0.05581, 0.3162, 0.05581, 0.3162, 0.05581, 0.3162, 0.05581, 0.3162, 0.05581, 0.3162, 0.05581, 0.3162, 0.05581, 0.3162, 0.05581, 0.3162, 0.05581, 0.3162, 0.05581, 0.3162, 0.05581, 0.3162, 0.05581, 0.3162, 0.05581, 0.3162, 0.05581, 0.3162, 0.05581, 0.3162, 0.05581, 0.3162, 0.05581, 0.3162, 0.05581, 0.3162])
me_icosphere_009.materials.append(mat_modelmaterial)
me_icosphere_009.use_remesh_preserve_volume = False
me_icosphere_009.use_remesh_preserve_attributes = False
me_icosphere_009.use_mirror_vertex_groups = False
me_icosphere_009.update()
me_icosphere_010 = bpy.data.meshes.new('Icosphere.010')
me_icosphere_010.from_pydata([(-5.748, -3.481e-07, -0.08139), (-5.748, -3.593e-07, -0.08612), (-5.291, -0.4306, 0.5927), (-5.291, -0.6967, -0.2264), (-5.291, -5.974e-07, -0.7326), (-5.291, 0.6967, -0.2264), (-5.291, 0.4306, 0.5927), (-5.621, -0.4095, -0.1331), (-5.621, -0.2531, 0.3484), (-5.355, -0.6626, 0.2153), (-5.355, -7.166e-07, 0.6967), (-5.621, 0.2531, 0.3484), (-5.621, -7.168e-07, -0.4306), (-5.355, -0.4095, -0.5637), (-5.621, 0.4095, -0.1331), (-5.355, 0.4095, -0.5637), (-5.355, 0.6626, 0.2153), (-4.924, -0.2531, 0.779), (-4.924, 0.2531, 0.779), (-4.924, -0.819, 3.755e-06), (-4.924, -0.6626, 0.4814), (-4.924, -0.2531, -0.779), (-4.924, -0.6626, -0.4814), (-4.924, 0.6626, -0.4814), (-4.924, 0.2531, -0.779), (-4.924, 0.6626, 0.4814), (-4.924, 0.819, 3.994e-06), (-0.4527, -0.6967, 0.2264), (-0.4527, -0.4306, -0.5927), (-0.4527, 0.4306, -0.5927), (-0.4527, 0.6967, 0.2264), (-0.4528, -1.174e-07, 0.7326), (2.384e-07, 2.102e-09, 7.227e-07), (-0.819, -0.2531, 0.779), (-0.819, 0.2531, 0.779), (-0.819, -0.819, 5.513e-07), (-0.819, -0.6626, 0.4814), (-0.819, -0.2531, -0.779), (-0.819, -0.6626, -0.4814), (-0.819, 0.6626, -0.4814), (-0.819, 0.2531, -0.779), (-0.819, 0.6626, 0.4814), (-0.819, 0.819, 7.898e-07), (-0.3884, -0.4095, 0.5637), (-0.3884, -0.6626, -0.2153), (-0.3884, 1.85e-09, -0.6967), (-0.3884, 0.6626, -0.2153), (-0.3884, 0.4095, 0.5637), (-0.1223, -0.4095, 0.1331), (-0.1223, 2.023e-09, 0.4306), (-0.1223, -0.2531, -0.3484), (-0.1223, 0.2531, -0.3484), (-0.1223, 0.4095, 0.1331)], [], [(1, 7, 8), (2, 10, 8), (1, 12, 7), (1, 14, 12), (1, 11, 14), (2, 17, 10), (3, 19, 9), (4, 21, 13), (5, 23, 15), (6, 25, 16), (2, 20, 17), (3, 22, 19), (4, 24, 21), (5, 26, 23), (6, 18, 25), (22, 38, 35, 19), (17, 33, 34, 18), (20, 36, 33, 17), (25, 41, 42, 26), (23, 39, 40, 24), (18, 34, 41, 25), (25, 26, 16), (16, 26, 5), (21, 37, 38, 22), (23, 24, 15), (15, 24, 4), (26, 42, 39, 23), (21, 22, 13), (13, 22, 3), (24, 40, 37, 21), (19, 20, 9), (9, 20, 2), (19, 35, 36, 20), (17, 18, 10), (10, 18, 6), (11, 6, 16), (11, 16, 14), (14, 16, 5), (14, 5, 15), (14, 15, 12), (12, 15, 4), (12, 4, 13), (12, 13, 7), (7, 13, 3), (10, 6, 11), (10, 11, 8), (8, 11, 1), (7, 3, 9), (7, 9, 8), (8, 9, 2), (27, 48, 43), (28, 50, 44), (29, 51, 45), (30, 52, 46), (31, 49, 47), (49, 32, 52), (49, 52, 47), (47, 52, 30), (52, 32, 51), (52, 51, 46), (46, 51, 29), (51, 32, 50), (51, 50, 45), (45, 50, 28), (50, 32, 48), (50, 48, 44), (44, 48, 27), (48, 32, 49), (48, 49, 43), (43, 49, 31), (34, 31, 47), (34, 47, 41), (41, 47, 30), (42, 30, 46), (42, 46, 39), (39, 46, 29), (40, 29, 45), (40, 45, 37), (37, 45, 28), (38, 28, 44), (38, 44, 35), (35, 44, 27), (36, 27, 43), (36, 43, 33), (33, 43, 31), (41, 30, 42), (39, 29, 40), (37, 28, 38), (35, 27, 36), (33, 31, 34)])
_uv = me_icosphere_010.uv_layers.new(name='UVMap')
_uv.uv.foreach_set('vector', [0.4124, 0.9487, 0.4124, 0.9487, 0.4124, 0.9487, 0.4124, 0.9487, 0.4124, 0.9487, 0.4124, 0.9487, 0.4124, 0.9487, 0.4124, 0.9487, 0.4124, 0.9487, 0.4124, 0.9487, 0.4124, 0.9487, 0.4124, 0.9487, 0.4124, 0.9487, 0.4124, 0.9487, 0.4124, 0.9487, 0.4124, 0.9487, 0.4124, 0.9487, 0.4124, 0.9487, 0.4124, 0.9487, 0.4124, 0.9487, 0.4124, 0.9487, 0.4124, 0.9487, 0.4124, 0.9487, 0.4124, 0.9487, 0.4124, 0.9487, 0.4124, 0.9487, 0.4124, 0.9487, 0.4124, 0.9487, 0.4124, 0.9487, 0.4124, 0.9487, 0.4124, 0.9487, 0.4124, 0.9487, 0.4124, 0.9487, 0.4124, 0.9487, 0.4124, 0.9487, 0.4124, 0.9487, 0.4124, 0.9487, 0.4124, 0.9487, 0.4124, 0.9487, 0.4124, 0.9487, 0.4124, 0.9487, 0.4124, 0.9487, 0.4124, 0.9487, 0.4124, 0.9487, 0.4124, 0.9487, 0.4124, 0.9487, 0.4124, 0.9487, 0.4124, 0.9487, 0.4124, 0.9487, 0.4124, 0.9487, 0.4124, 0.9487, 0.4124, 0.9487, 0.4124, 0.9487, 0.4124, 0.9487, 0.4124, 0.9487, 0.4124, 0.9487, 0.4124, 0.9487, 0.4124, 0.9487, 0.4124, 0.9487, 0.4124, 0.9487, 0.4124, 0.9487, 0.4124, 0.9487, 0.4124, 0.9487, 0.4124, 0.9487, 0.4124, 0.9487, 0.4124, 0.9487, 0.4124, 0.9487, 0.4124, 0.9487, 0.4124, 0.9487, 0.4124, 0.9487, 0.4124, 0.9487, 0.4124, 0.9487, 0.4124, 0.9487, 0.4124, 0.9487, 0.4124, 0.9487, 0.4124, 0.9487, 0.4124, 0.9487, 0.4124, 0.9487, 0.4124, 0.9487, 0.4124, 0.9487, 0.4124, 0.9487, 0.4124, 0.9487, 0.4124, 0.9487, 0.4124, 0.9487, 0.4124, 0.9487, 0.4124, 0.9487, 0.4124, 0.9487, 0.4124, 0.9487, 0.4124, 0.9487, 0.4124, 0.9487, 0.4124, 0.9487, 0.4124, 0.9487, 0.4124, 0.9487, 0.4124, 0.9487, 0.4124, 0.9487, 0.4124, 0.9487, 0.4124, 0.9487, 0.4124, 0.9487, 0.4124, 0.9487, 0.4124, 0.9487, 0.4124, 0.9487, 0.4124, 0.9487, 0.4124, 0.9487, 0.4124, 0.9487, 0.4124, 0.9487, 0.4124, 0.9487, 0.4124, 0.9487, 0.4124, 0.9487, 0.4124, 0.9487, 0.4124, 0.9487, 0.4124, 0.9487, 0.4124, 0.9487, 0.4124, 0.9487, 0.4124, 0.9487, 0.4124, 0.9487, 0.4124, 0.9487, 0.4124, 0.9487, 0.4124, 0.9487, 0.4124, 0.9487, 0.4124, 0.9487, 0.4124, 0.9487, 0.4124, 0.9487, 0.4124, 0.9487, 0.4124, 0.9487, 0.4124, 0.9487, 0.4124, 0.9487, 0.4124, 0.9487, 0.4124, 0.9487, 0.4124, 0.9487, 0.4124, 0.9487, 0.4124, 0.9487, 0.4124, 0.9487, 0.4124, 0.9487, 0.4124, 0.9487, 0.4124, 0.9487, 0.4124, 0.9487, 0.4124, 0.9487, 0.4124, 0.9487, 0.4124, 0.9487, 0.4124, 0.9487, 0.4124, 0.9487, 0.4124, 0.9487, 0.4124, 0.9487, 0.4124, 0.9487, 0.4124, 0.9487, 0.4124, 0.9487, 0.4124, 0.9487, 0.4124, 0.9487, 0.4124, 0.9487, 0.4124, 0.9487, 0.4124, 0.9487, 0.4124, 0.9487, 0.4124, 0.9487, 0.4124, 0.9487, 0.4124, 0.9487, 0.4124, 0.9487, 0.4124, 0.9487, 0.4124, 0.9487, 0.4124, 0.9487, 0.4124, 0.9487, 0.4124, 0.9487, 0.4124, 0.9487, 0.4124, 0.9487, 0.4124, 0.9487, 0.4124, 0.9487, 0.4124, 0.9487, 0.4124, 0.9487, 0.4124, 0.9487, 0.4124, 0.9487, 0.4124, 0.9487, 0.4124, 0.9487, 0.4124, 0.9487, 0.4124, 0.9487, 0.4124, 0.9487, 0.4124, 0.9487, 0.4124, 0.9487, 0.4124, 0.9487, 0.4124, 0.9487, 0.4124, 0.9487, 0.4124, 0.9487, 0.4124, 0.9487, 0.4124, 0.9487, 0.4124, 0.9487, 0.4124, 0.9487, 0.4124, 0.9487, 0.4124, 0.9487, 0.4124, 0.9487, 0.4124, 0.9487, 0.4124, 0.9487, 0.4124, 0.9487, 0.4124, 0.9487, 0.4124, 0.9487, 0.4124, 0.9487, 0.4124, 0.9487, 0.4124, 0.9487, 0.4124, 0.9487, 0.4124, 0.9487, 0.4124, 0.9487, 0.4124, 0.9487, 0.4124, 0.9487, 0.4124, 0.9487, 0.4124, 0.9487, 0.4124, 0.9487, 0.4124, 0.9487, 0.4124, 0.9487, 0.4124, 0.9487, 0.4124, 0.9487, 0.4124, 0.9487, 0.4124, 0.9487, 0.4124, 0.9487, 0.4124, 0.9487, 0.4124, 0.9487, 0.4124, 0.9487, 0.4124, 0.9487, 0.4124, 0.9487, 0.4124, 0.9487, 0.4124, 0.9487, 0.4124, 0.9487, 0.4124, 0.9487, 0.4124, 0.9487, 0.4124, 0.9487, 0.4124, 0.9487, 0.4124, 0.9487, 0.4124, 0.9487, 0.4124, 0.9487, 0.4124, 0.9487, 0.4124, 0.9487, 0.4124, 0.9487, 0.4124, 0.9487, 0.4124, 0.9487, 0.4124, 0.9487, 0.4124, 0.9487, 0.4124, 0.9487, 0.4124, 0.9487, 0.4124, 0.9487, 0.4124, 0.9487, 0.4124, 0.9487, 0.4124, 0.9487, 0.4124, 0.9487, 0.4124, 0.9487, 0.4124, 0.9487, 0.4124, 0.9487, 0.4124, 0.9487, 0.4124, 0.9487, 0.4124, 0.9487, 0.4124, 0.9487, 0.4124, 0.9487, 0.4124, 0.9487, 0.4124, 0.9487, 0.4124, 0.9487, 0.4124, 0.9487, 0.4124, 0.9487, 0.4124, 0.9487, 0.4124, 0.9487, 0.4124, 0.9487, 0.4124, 0.9487, 0.4124, 0.9487, 0.4124, 0.9487, 0.4124, 0.9487, 0.4124, 0.9487, 0.4124, 0.9487, 0.4124, 0.9487, 0.4124, 0.9487, 0.4124, 0.9487, 0.4124, 0.9487, 0.4124, 0.9487, 0.4124, 0.9487, 0.4124, 0.9487, 0.4124, 0.9487, 0.4124, 0.9487, 0.4124, 0.9487, 0.4124, 0.9487, 0.4124, 0.9487, 0.4124, 0.9487, 0.4124, 0.9487, 0.4124, 0.9487, 0.4124, 0.9487, 0.4124, 0.9487, 0.4124, 0.9487, 0.4124, 0.9487])
me_icosphere_010.materials.append(mat_modelmaterial)
me_icosphere_010.use_remesh_preserve_volume = False
me_icosphere_010.use_remesh_preserve_attributes = False
me_icosphere_010.use_mirror_vertex_groups = False
me_icosphere_010.update()
me_icosphere_011 = bpy.data.meshes.new('Icosphere.011')
me_icosphere_011.from_pydata([(0.0, -5.586e-09, -1.311e-06), (-5.748, -3.669e-07, 3.578e-07), (-5.295, -0.4306, 0.5927), (-5.295, -0.6967, -0.2264), (-5.295, -2.474e-07, -0.7326), (-5.295, 0.6967, -0.2264), (-5.295, 0.4306, 0.5927), (-5.625, -0.4095, -0.1331), (-5.625, -0.2531, 0.3484), (-5.359, -0.6626, 0.2153), (-5.359, -3.667e-07, 0.6967), (-5.625, 0.2531, 0.3484), (-5.625, -3.669e-07, -0.4306), (-5.359, -0.4095, -0.5637), (-5.625, 0.4095, -0.1331), (-5.359, 0.4095, -0.5637), (-5.359, 0.6626, 0.2153), (-4.929, -0.2531, 0.779), (-4.929, 0.2531, 0.779), (-4.929, -0.819, 8.532e-08), (-4.929, -0.6626, 0.4814), (-4.929, -0.2531, -0.779), (-4.929, -0.6626, -0.4814), (-4.929, 0.6626, -0.4814), (-4.929, 0.2531, -0.779), (-4.929, 0.6626, 0.4814), (-4.929, 0.819, 3.237e-07), (-0.457, -0.6967, 0.2264), (-0.457, -0.4306, -0.5927), (-0.457, 0.4306, -0.5927), (-0.457, 0.6967, 0.2264), (-0.457, 2.325e-07, 0.7326), (-0.8233, -0.2531, 0.779), (-0.8233, 0.2531, 0.779), (-0.8233, -0.819, -2.946e-06), (-0.8233, -0.6626, 0.4814), (-0.8233, -0.2531, -0.779), (-0.8233, -0.6626, -0.4814), (-0.8233, 0.6626, -0.4814), (-0.8233, 0.2531, -0.779), (-0.8233, 0.6626, 0.4814), (-0.8233, 0.819, -2.708e-06), (-0.3927, -0.4095, 0.5637), (-0.3927, -0.6626, -0.2153), (-0.3927, 3.518e-07, -0.6967), (-0.3927, 0.6626, -0.2153), (-0.3927, 0.4095, 0.5637), (-0.1266, -0.4095, 0.1331), (-0.1266, 3.52e-07, 0.4306), (-0.1266, -0.2531, -0.3484), (-0.1266, 0.2531, -0.3484), (-0.1266, 0.4095, 0.1331)], [], [(1, 7, 8), (2, 10, 8), (1, 12, 7), (1, 14, 12), (1, 11, 14), (2, 17, 10), (3, 19, 9), (4, 21, 13), (5, 23, 15), (6, 25, 16), (2, 20, 17), (3, 22, 19), (4, 24, 21), (5, 26, 23), (6, 18, 25), (22, 37, 34, 19), (17, 32, 33, 18), (20, 35, 32, 17), (25, 40, 41, 26), (23, 38, 39, 24), (18, 33, 40, 25), (25, 26, 16), (16, 26, 5), (21, 36, 37, 22), (23, 24, 15), (15, 24, 4), (26, 41, 38, 23), (21, 22, 13), (13, 22, 3), (24, 39, 36, 21), (19, 20, 9), (9, 20, 2), (19, 34, 35, 20), (17, 18, 10), (10, 18, 6), (11, 6, 16), (11, 16, 14), (14, 16, 5), (14, 5, 15), (14, 15, 12), (12, 15, 4), (12, 4, 13), (12, 13, 7), (7, 13, 3), (10, 6, 11), (10, 11, 8), (8, 11, 1), (7, 3, 9), (7, 9, 8), (8, 9, 2), (27, 47, 42), (28, 49, 43), (29, 50, 44), (30, 51, 45), (31, 48, 46), (48, 0, 51), (48, 51, 46), (46, 51, 30), (51, 0, 50), (51, 50, 45), (45, 50, 29), (50, 0, 49), (50, 49, 44), (44, 49, 28), (49, 0, 47), (49, 47, 43), (43, 47, 27), (47, 0, 48), (47, 48, 42), (42, 48, 31), (33, 31, 46), (33, 46, 40), (40, 46, 30), (41, 30, 45), (41, 45, 38), (38, 45, 29), (39, 29, 44), (39, 44, 36), (36, 44, 28), (37, 28, 43), (37, 43, 34), (34, 43, 27), (35, 27, 42), (35, 42, 32), (32, 42, 31), (40, 30, 41), (38, 29, 39), (36, 28, 37), (34, 27, 35), (32, 31, 33)])
_uv = me_icosphere_011.uv_layers.new(name='UVMap')
_uv.uv.foreach_set('vector', [0.05271, 0.3364, 0.05271, 0.3364, 0.05271, 0.3364, 0.05271, 0.3364, 0.05271, 0.3364, 0.05271, 0.3364, 0.05271, 0.3364, 0.05271, 0.3364, 0.05271, 0.3364, 0.05271, 0.3364, 0.05271, 0.3364, 0.05271, 0.3364, 0.05271, 0.3364, 0.05271, 0.3364, 0.05271, 0.3364, 0.05271, 0.3364, 0.05271, 0.3364, 0.05271, 0.3364, 0.05271, 0.3364, 0.05271, 0.3364, 0.05271, 0.3364, 0.05271, 0.3364, 0.05271, 0.3364, 0.05271, 0.3364, 0.05271, 0.3364, 0.05271, 0.3364, 0.05271, 0.3364, 0.05271, 0.3364, 0.05271, 0.3364, 0.05271, 0.3364, 0.05271, 0.3364, 0.05271, 0.3364, 0.05271, 0.3364, 0.05271, 0.3364, 0.05271, 0.3364, 0.05271, 0.3364, 0.05271, 0.3364, 0.05271, 0.3364, 0.05271, 0.3364, 0.05271, 0.3364, 0.05271, 0.3364, 0.05271, 0.3364, 0.05271, 0.3364, 0.05271, 0.3364, 0.05271, 0.3364, 0.05271, 0.3364, 0.05271, 0.3364, 0.05271, 0.3364, 0.05271, 0.3364, 0.05271, 0.3364, 0.05271, 0.3364, 0.05271, 0.3364, 0.05271, 0.3364, 0.05271, 0.3364, 0.05271, 0.3364, 0.05271, 0.3364, 0.05271, 0.3364, 0.05271, 0.3364, 0.05271, 0.3364, 0.05271, 0.3364, 0.05271, 0.3364, 0.05271, 0.3364, 0.05271, 0.3364, 0.05271, 0.3364, 0.05271, 0.3364, 0.05271, 0.3364, 0.05271, 0.3364, 0.05271, 0.3364, 0.05271, 0.3364, 0.05271, 0.3364, 0.05271, 0.3364, 0.05271, 0.3364, 0.05271, 0.3364, 0.05271, 0.3364, 0.05271, 0.3364, 0.05271, 0.3364, 0.05271, 0.3364, 0.05271, 0.3364, 0.05271, 0.3364, 0.05271, 0.3364, 0.05271, 0.3364, 0.05271, 0.3364, 0.05271, 0.3364, 0.05271, 0.3364, 0.05271, 0.3364, 0.05271, 0.3364, 0.05271, 0.3364, 0.05271, 0.3364, 0.05271, 0.3364, 0.05271, 0.3364, 0.05271, 0.3364, 0.05271, 0.3364, 0.05271, 0.3364, 0.05271, 0.3364, 0.05271, 0.3364, 0.05271, 0.3364, 0.05271, 0.3364, 0.05271, 0.3364, 0.05271, 0.3364, 0.05271, 0.3364, 0.05271, 0.3364, 0.05271, 0.3364, 0.05271, 0.3364, 0.05271, 0.3364, 0.05271, 0.3364, 0.05271, 0.3364, 0.05271, 0.3364, 0.05271, 0.3364, 0.05271, 0.3364, 0.05271, 0.3364, 0.05271, 0.3364, 0.05271, 0.3364, 0.05271, 0.3364, 0.05271, 0.3364, 0.05271, 0.3364, 0.05271, 0.3364, 0.05271, 0.3364, 0.05271, 0.3364, 0.05271, 0.3364, 0.05271, 0.3364, 0.05271, 0.3364, 0.05271, 0.3364, 0.05271, 0.3364, 0.05271, 0.3364, 0.05271, 0.3364, 0.05271, 0.3364, 0.05271, 0.3364, 0.05271, 0.3364, 0.05271, 0.3364, 0.05271, 0.3364, 0.05271, 0.3364, 0.05271, 0.3364, 0.05271, 0.3364, 0.05271, 0.3364, 0.05271, 0.3364, 0.05271, 0.3364, 0.05271, 0.3364, 0.05271, 0.3364, 0.05271, 0.3364, 0.05271, 0.3364, 0.05271, 0.3364, 0.05271, 0.3364, 0.05271, 0.3364, 0.05271, 0.3364, 0.05271, 0.3364, 0.05271, 0.3364, 0.05271, 0.3364, 0.05271, 0.3364, 0.05271, 0.3364, 0.05271, 0.3364, 0.05271, 0.3364, 0.05271, 0.3364, 0.05271, 0.3364, 0.05271, 0.3364, 0.05271, 0.3364, 0.05271, 0.3364, 0.05271, 0.3364, 0.05271, 0.3364, 0.05271, 0.3364, 0.05271, 0.3364, 0.05271, 0.3364, 0.05271, 0.3364, 0.05271, 0.3364, 0.05271, 0.3364, 0.05271, 0.3364, 0.05271, 0.3364, 0.05271, 0.3364, 0.05271, 0.3364, 0.05271, 0.3364, 0.05271, 0.3364, 0.05271, 0.3364, 0.05271, 0.3364, 0.05271, 0.3364, 0.05271, 0.3364, 0.05271, 0.3364, 0.05271, 0.3364, 0.05271, 0.3364, 0.05271, 0.3364, 0.05271, 0.3364, 0.05271, 0.3364, 0.05271, 0.3364, 0.05271, 0.3364, 0.05271, 0.3364, 0.05271, 0.3364, 0.05271, 0.3364, 0.05271, 0.3364, 0.05271, 0.3364, 0.05271, 0.3364, 0.05271, 0.3364, 0.05271, 0.3364, 0.05271, 0.3364, 0.05271, 0.3364, 0.05271, 0.3364, 0.05271, 0.3364, 0.05271, 0.3364, 0.05271, 0.3364, 0.05271, 0.3364, 0.05271, 0.3364, 0.05271, 0.3364, 0.05271, 0.3364, 0.05271, 0.3364, 0.05271, 0.3364, 0.05271, 0.3364, 0.05271, 0.3364, 0.05271, 0.3364, 0.05271, 0.3364, 0.05271, 0.3364, 0.05271, 0.3364, 0.05271, 0.3364, 0.05271, 0.3364, 0.05271, 0.3364, 0.05271, 0.3364, 0.05271, 0.3364, 0.05271, 0.3364, 0.05271, 0.3364, 0.05271, 0.3364, 0.05271, 0.3364, 0.05271, 0.3364, 0.05271, 0.3364, 0.05271, 0.3364, 0.05271, 0.3364, 0.05271, 0.3364, 0.05271, 0.3364, 0.05271, 0.3364, 0.05271, 0.3364, 0.05271, 0.3364, 0.05271, 0.3364, 0.05271, 0.3364, 0.05271, 0.3364, 0.05271, 0.3364, 0.05271, 0.3364, 0.05271, 0.3364, 0.05271, 0.3364, 0.05271, 0.3364, 0.05271, 0.3364, 0.05271, 0.3364, 0.05271, 0.3364, 0.05271, 0.3364, 0.05271, 0.3364, 0.05271, 0.3364, 0.05271, 0.3364, 0.05271, 0.3364, 0.05271, 0.3364, 0.05271, 0.3364, 0.05271, 0.3364, 0.05271, 0.3364, 0.05271, 0.3364, 0.05271, 0.3364, 0.05271, 0.3364, 0.05271, 0.3364, 0.05271, 0.3364, 0.05271, 0.3364, 0.05271, 0.3364, 0.05271, 0.3364, 0.05271, 0.3364, 0.05271, 0.3364, 0.05271, 0.3364, 0.05271, 0.3364, 0.05271, 0.3364, 0.05271, 0.3364, 0.05271, 0.3364, 0.05271, 0.3364, 0.05271, 0.3364, 0.05271, 0.3364, 0.05271, 0.3364, 0.05271, 0.3364, 0.05271, 0.3364, 0.05271, 0.3364, 0.05271, 0.3364, 0.05271, 0.3364, 0.05271, 0.3364, 0.05271, 0.3364, 0.05271, 0.3364, 0.05271, 0.3364, 0.05271, 0.3364, 0.05271, 0.3364, 0.05271, 0.3364, 0.05271, 0.3364, 0.05271, 0.3364, 0.05271, 0.3364])
me_icosphere_011.materials.append(mat_modelmaterial)
me_icosphere_011.use_remesh_preserve_volume = False
me_icosphere_011.use_remesh_preserve_attributes = False
me_icosphere_011.use_mirror_vertex_groups = False
me_icosphere_011.update()
me_icosphere_016 = bpy.data.meshes.new('Icosphere.016')
me_icosphere_016.from_pydata([(0.0, 7.451e-09, 2.384e-07), (5.745, -1.714e-07, 1.132e-06), (5.295, -0.4306, 0.5927), (5.295, -0.6967, -0.2264), (5.295, -2.31e-07, -0.7326), (5.295, 0.6967, -0.2264), (5.295, 0.4306, 0.5927), (5.625, -0.4095, -0.1331), (5.625, -0.2531, 0.3484), (5.359, -0.6626, 0.2153), (5.359, -3.502e-07, 0.6967), (5.625, 0.2531, 0.3484), (5.625, -3.502e-07, -0.4306), (5.359, -0.4095, -0.5637), (5.625, 0.4095, -0.1331), (5.359, 0.4095, -0.5637), (5.359, 0.6626, 0.2153), (4.929, -0.2531, 0.779), (4.929, 0.2531, 0.779), (4.929, -0.819, 1.431e-06), (4.929, -0.6626, 0.4814), (4.929, -0.2531, -0.779), (4.929, -0.6626, -0.4814), (4.929, 0.6626, -0.4814), (4.929, 0.2531, -0.779), (4.929, 0.6626, 0.4814), (4.929, 0.819, 1.669e-06), (0.457, -0.6967, 0.2264), (0.457, -0.4306, -0.5927), (0.457, 0.4306, -0.5927), (0.457, 0.6967, 0.2264), (0.457, 2.459e-07, 0.7326), (0.8233, -0.2531, 0.779), (0.8233, 0.2531, 0.779), (0.8233, -0.819, -1.431e-06), (0.8233, -0.6626, 0.4814), (0.8233, -0.2531, -0.779), (0.8233, -0.6626, -0.4814), (0.8233, 0.6626, -0.4814), (0.8233, 0.2531, -0.779), (0.8233, 0.6626, 0.4814), (0.8233, 0.819, -1.192e-06), (0.3927, -0.4095, 0.5637), (0.3927, -0.6626, -0.2153), (0.3927, 3.651e-07, -0.6967), (0.3927, 0.6626, -0.2153), (0.3927, 0.4095, 0.5637), (0.1266, -0.4095, 0.1331), (0.1266, 3.651e-07, 0.4306), (0.1266, -0.2531, -0.3484), (0.1266, 0.2531, -0.3484), (0.1266, 0.4095, 0.1331)], [], [(1, 8, 7), (2, 8, 10), (1, 7, 12), (1, 12, 14), (1, 14, 11), (2, 10, 17), (3, 9, 19), (4, 13, 21), (5, 15, 23), (6, 16, 25), (2, 17, 20), (3, 19, 22), (4, 21, 24), (5, 23, 26), (6, 25, 18), (22, 19, 34, 37), (17, 18, 33, 32), (20, 17, 32, 35), (25, 26, 41, 40), (23, 24, 39, 38), (18, 25, 40, 33), (25, 16, 26), (16, 5, 26), (21, 22, 37, 36), (23, 15, 24), (15, 4, 24), (26, 23, 38, 41), (21, 13, 22), (13, 3, 22), (24, 21, 36, 39), (19, 9, 20), (9, 2, 20), (19, 20, 35, 34), (17, 10, 18), (10, 6, 18), (11, 16, 6), (11, 14, 16), (14, 5, 16), (14, 15, 5), (14, 12, 15), (12, 4, 15), (12, 13, 4), (12, 7, 13), (7, 3, 13), (10, 11, 6), (10, 8, 11), (8, 1, 11), (7, 9, 3), (7, 8, 9), (8, 2, 9), (27, 42, 47), (28, 43, 49), (29, 44, 50), (30, 45, 51), (31, 46, 48), (48, 51, 0), (48, 46, 51), (46, 30, 51), (51, 50, 0), (51, 45, 50), (45, 29, 50), (50, 49, 0), (50, 44, 49), (44, 28, 49), (49, 47, 0), (49, 43, 47), (43, 27, 47), (47, 48, 0), (47, 42, 48), (42, 31, 48), (33, 46, 31), (33, 40, 46), (40, 30, 46), (41, 45, 30), (41, 38, 45), (38, 29, 45), (39, 44, 29), (39, 36, 44), (36, 28, 44), (37, 43, 28), (37, 34, 43), (34, 27, 43), (35, 42, 27), (35, 32, 42), (32, 31, 42), (40, 41, 30), (38, 39, 29), (36, 37, 28), (34, 35, 27), (32, 33, 31)])
_uv = me_icosphere_016.uv_layers.new(name='UVMap')
_uv.uv.foreach_set('vector', [0.04961, 0.679, 0.04961, 0.679, 0.04961, 0.679, 0.04961, 0.679, 0.04961, 0.679, 0.04961, 0.679, 0.04961, 0.679, 0.04961, 0.679, 0.04961, 0.679, 0.04961, 0.679, 0.04961, 0.679, 0.04961, 0.679, 0.04961, 0.679, 0.04961, 0.679, 0.04961, 0.679, 0.04961, 0.679, 0.04961, 0.679, 0.04961, 0.679, 0.04961, 0.679, 0.04961, 0.679, 0.04961, 0.679, 0.04961, 0.679, 0.04961, 0.679, 0.04961, 0.679, 0.04961, 0.679, 0.04961, 0.679, 0.04961, 0.679, 0.04961, 0.679, 0.04961, 0.679, 0.04961, 0.679, 0.04961, 0.679, 0.04961, 0.679, 0.04961, 0.679, 0.04961, 0.679, 0.04961, 0.679, 0.04961, 0.679, 0.04961, 0.679, 0.04961, 0.679, 0.04961, 0.679, 0.04961, 0.679, 0.04961, 0.679, 0.04961, 0.679, 0.04961, 0.679, 0.04961, 0.679, 0.04961, 0.679, 0.04961, 0.679, 0.04961, 0.679, 0.04961, 0.679, 0.04961, 0.679, 0.04961, 0.679, 0.04961, 0.679, 0.04961, 0.679, 0.04961, 0.679, 0.04961, 0.679, 0.04961, 0.679, 0.04961, 0.679, 0.04961, 0.679, 0.04961, 0.679, 0.04961, 0.679, 0.04961, 0.679, 0.04961, 0.679, 0.04961, 0.679, 0.04961, 0.679, 0.04961, 0.679, 0.04961, 0.679, 0.04961, 0.679, 0.04961, 0.679, 0.04961, 0.679, 0.04961, 0.679, 0.04961, 0.679, 0.04961, 0.679, 0.04961, 0.679, 0.04961, 0.679, 0.04961, 0.679, 0.04961, 0.679, 0.04961, 0.679, 0.04961, 0.679, 0.04961, 0.679, 0.04961, 0.679, 0.04961, 0.679, 0.04961, 0.679, 0.04961, 0.679, 0.04961, 0.679, 0.04961, 0.679, 0.04961, 0.679, 0.04961, 0.679, 0.04961, 0.679, 0.04961, 0.679, 0.04961, 0.679, 0.04961, 0.679, 0.04961, 0.679, 0.04961, 0.679, 0.04961, 0.679, 0.04961, 0.679, 0.04961, 0.679, 0.04961, 0.679, 0.04961, 0.679, 0.04961, 0.679, 0.04961, 0.679, 0.04961, 0.679, 0.04961, 0.679, 0.04961, 0.679, 0.04961, 0.679, 0.04961, 0.679, 0.04961, 0.679, 0.04961, 0.679, 0.04961, 0.679, 0.04961, 0.679, 0.04961, 0.679, 0.04961, 0.679, 0.04961, 0.679, 0.04961, 0.679, 0.04961, 0.679, 0.04961, 0.679, 0.04961, 0.679, 0.04961, 0.679, 0.04961, 0.679, 0.04961, 0.679, 0.04961, 0.679, 0.04961, 0.679, 0.04961, 0.679, 0.04961, 0.679, 0.04961, 0.679, 0.04961, 0.679, 0.04961, 0.679, 0.04961, 0.679, 0.04961, 0.679, 0.04961, 0.679, 0.04961, 0.679, 0.04961, 0.679, 0.04961, 0.679, 0.04961, 0.679, 0.04961, 0.679, 0.04961, 0.679, 0.04961, 0.679, 0.04961, 0.679, 0.04961, 0.679, 0.04961, 0.679, 0.04961, 0.679, 0.04961, 0.679, 0.04961, 0.679, 0.04961, 0.679, 0.04961, 0.679, 0.04961, 0.679, 0.04961, 0.679, 0.04961, 0.679, 0.04961, 0.679, 0.04961, 0.679, 0.04961, 0.679, 0.04961, 0.679, 0.04961, 0.679, 0.04961, 0.679, 0.04961, 0.679, 0.04961, 0.679, 0.04961, 0.679, 0.04961, 0.679, 0.04961, 0.679, 0.04961, 0.679, 0.04961, 0.679, 0.04961, 0.679, 0.04961, 0.679, 0.04961, 0.679, 0.04961, 0.679, 0.04961, 0.679, 0.04961, 0.679, 0.04961, 0.679, 0.04961, 0.679, 0.04961, 0.679, 0.04961, 0.679, 0.04961, 0.679, 0.04961, 0.679, 0.04961, 0.679, 0.04961, 0.679, 0.04961, 0.679, 0.04961, 0.679, 0.04961, 0.679, 0.04961, 0.679, 0.04961, 0.679, 0.04961, 0.679, 0.04961, 0.679, 0.04961, 0.679, 0.04961, 0.679, 0.04961, 0.679, 0.04961, 0.679, 0.04961, 0.679, 0.04961, 0.679, 0.04961, 0.679, 0.04961, 0.679, 0.04961, 0.679, 0.04961, 0.679, 0.04961, 0.679, 0.04961, 0.679, 0.04961, 0.679, 0.04961, 0.679, 0.04961, 0.679, 0.04961, 0.679, 0.04961, 0.679, 0.04961, 0.679, 0.04961, 0.679, 0.04961, 0.679, 0.04961, 0.679, 0.04961, 0.679, 0.04961, 0.679, 0.04961, 0.679, 0.04961, 0.679, 0.04961, 0.679, 0.04961, 0.679, 0.04961, 0.679, 0.04961, 0.679, 0.04961, 0.679, 0.04961, 0.679, 0.04961, 0.679, 0.04961, 0.679, 0.04961, 0.679, 0.04961, 0.679, 0.04961, 0.679, 0.04961, 0.679, 0.04961, 0.679, 0.04961, 0.679, 0.04961, 0.679, 0.04961, 0.679, 0.04961, 0.679, 0.04961, 0.679, 0.04961, 0.679, 0.04961, 0.679, 0.04961, 0.679, 0.04961, 0.679, 0.04961, 0.679, 0.04961, 0.679, 0.04961, 0.679, 0.04961, 0.679, 0.04961, 0.679, 0.04961, 0.679, 0.04961, 0.679, 0.04961, 0.679, 0.04961, 0.679, 0.04961, 0.679, 0.04961, 0.679, 0.04961, 0.679, 0.04961, 0.679, 0.04961, 0.679, 0.04961, 0.679, 0.04961, 0.679, 0.04961, 0.679, 0.04961, 0.679, 0.04961, 0.679, 0.04961, 0.679, 0.04961, 0.679, 0.04961, 0.679, 0.04961, 0.679, 0.04961, 0.679, 0.04961, 0.679, 0.04961, 0.679, 0.04961, 0.679, 0.04961, 0.679, 0.04961, 0.679, 0.04961, 0.679, 0.04961, 0.679, 0.04961, 0.679, 0.04961, 0.679, 0.04961, 0.679, 0.04961, 0.679, 0.04961, 0.679, 0.04961, 0.679, 0.04961, 0.679, 0.04961, 0.679, 0.04961, 0.679, 0.04961, 0.679, 0.04961, 0.679, 0.04961, 0.679, 0.04961, 0.679, 0.04961, 0.679, 0.04961, 0.679, 0.04961, 0.679, 0.04961, 0.679, 0.04961, 0.679, 0.04961, 0.679, 0.04961, 0.679, 0.04961, 0.679, 0.04961, 0.679])
me_icosphere_016.materials.append(mat_modelmaterial)
me_icosphere_016.use_remesh_preserve_volume = False
me_icosphere_016.use_remesh_preserve_attributes = False
me_icosphere_016.use_mirror_vertex_groups = False
me_icosphere_016.update()
me_icosphere_014 = bpy.data.meshes.new('Icosphere.014')
me_icosphere_014.from_pydata([(0.0, 0.0, -5.96e-08), (5.745, -1.788e-07, 8.219e-07), (5.292, -0.4306, 0.5927), (5.292, -0.6967, -0.2264), (5.292, -5.883e-08, -0.7326), (5.292, 0.6967, -0.2264), (5.292, 0.4306, 0.5927), (5.622, -0.4095, -0.1331), (5.622, -0.2531, 0.3484), (5.356, -0.6626, 0.2153), (5.356, -1.795e-07, 0.6967), (5.622, 0.2531, 0.3484), (5.622, -1.784e-07, -0.4306), (5.356, -0.4095, -0.5637), (5.622, 0.4095, -0.1331), (5.356, 0.4095, -0.5637), (5.356, 0.6626, 0.2153), (4.926, -0.2531, 0.779), (4.926, 0.2531, 0.779), (4.926, -0.819, 5.853e-07), (4.926, -0.6626, 0.4814), (4.926, -0.2531, -0.779), (4.926, -0.6626, -0.4814), (4.926, 0.6626, -0.4814), (4.926, 0.2531, -0.779), (4.926, 0.6626, 0.4814), (4.926, 0.819, 8.237e-07), (0.454, -0.6967, 0.2264), (0.454, -0.4306, -0.5927), (0.454, 0.4306, -0.5927), (0.454, 0.6967, 0.2264), (0.454, 4.165e-07, 0.7326), (0.8203, -0.2531, 0.779), (0.8203, 0.2531, 0.779), (0.8203, -0.819, -2.267e-06), (0.8203, -0.6626, 0.4814), (0.8203, -0.2531, -0.779), (0.8203, -0.6626, -0.4814), (0.8203, 0.6626, -0.4814), (0.8203, 0.2531, -0.779), (0.8203, 0.6626, 0.4814), (0.8203, 0.819, -2.028e-06), (0.3897, -0.4095, 0.5637), (0.3897, -0.6626, -0.2153), (0.3897, 5.372e-07, -0.6967), (0.3897, 0.6626, -0.2153), (0.3897, 0.4095, 0.5637), (0.1236, -0.4095, 0.1331), (0.1236, 5.36e-07, 0.4306), (0.1236, -0.2531, -0.3484), (0.1236, 0.2531, -0.3484), (0.1236, 0.4095, 0.1331)], [], [(1, 8, 7), (2, 8, 10), (1, 7, 12), (1, 12, 14), (1, 14, 11), (2, 10, 17), (3, 9, 19), (4, 13, 21), (5, 15, 23), (6, 16, 25), (2, 17, 20), (3, 19, 22), (4, 21, 24), (5, 23, 26), (6, 25, 18), (22, 19, 34, 37), (17, 18, 33, 32), (20, 17, 32, 35), (25, 26, 41, 40), (23, 24, 39, 38), (18, 25, 40, 33), (25, 16, 26), (16, 5, 26), (21, 22, 37, 36), (23, 15, 24), (15, 4, 24), (26, 23, 38, 41), (21, 13, 22), (13, 3, 22), (24, 21, 36, 39), (19, 9, 20), (9, 2, 20), (19, 20, 35, 34), (17, 10, 18), (10, 6, 18), (11, 16, 6), (11, 14, 16), (14, 5, 16), (14, 15, 5), (14, 12, 15), (12, 4, 15), (12, 13, 4), (12, 7, 13), (7, 3, 13), (10, 11, 6), (10, 8, 11), (8, 1, 11), (7, 9, 3), (7, 8, 9), (8, 2, 9), (27, 42, 47), (28, 43, 49), (29, 44, 50), (30, 45, 51), (31, 46, 48), (48, 51, 0), (48, 46, 51), (46, 30, 51), (51, 50, 0), (51, 45, 50), (45, 29, 50), (50, 49, 0), (50, 44, 49), (44, 28, 49), (49, 47, 0), (49, 43, 47), (43, 27, 47), (47, 48, 0), (47, 42, 48), (42, 31, 48), (33, 46, 31), (33, 40, 46), (40, 30, 46), (41, 45, 30), (41, 38, 45), (38, 29, 45), (39, 44, 29), (39, 36, 44), (36, 28, 44), (37, 43, 28), (37, 34, 43), (34, 27, 43), (35, 42, 27), (35, 32, 42), (32, 31, 42), (40, 41, 30), (38, 39, 29), (36, 37, 28), (34, 35, 27), (32, 33, 31)])
_uv = me_icosphere_014.uv_layers.new(name='UVMap')
_uv.uv.foreach_set('vector', [0.07751, 0.6883, 0.07751, 0.6883, 0.07751, 0.6883, 0.07751, 0.6883, 0.07751, 0.6883, 0.07751, 0.6883, 0.07751, 0.6883, 0.07751, 0.6883, 0.07751, 0.6883, 0.07751, 0.6883, 0.07751, 0.6883, 0.07751, 0.6883, 0.07751, 0.6883, 0.07751, 0.6883, 0.07751, 0.6883, 0.07751, 0.6883, 0.07751, 0.6883, 0.07751, 0.6883, 0.07751, 0.6883, 0.07751, 0.6883, 0.07751, 0.6883, 0.07751, 0.6883, 0.07751, 0.6883, 0.07751, 0.6883, 0.07751, 0.6883, 0.07751, 0.6883, 0.07751, 0.6883, 0.07751, 0.6883, 0.07751, 0.6883, 0.07751, 0.6883, 0.07751, 0.6883, 0.07751, 0.6883, 0.07751, 0.6883, 0.07751, 0.6883, 0.07751, 0.6883, 0.07751, 0.6883, 0.07751, 0.6883, 0.07751, 0.6883, 0.07751, 0.6883, 0.07751, 0.6883, 0.07751, 0.6883, 0.07751, 0.6883, 0.07751, 0.6883, 0.07751, 0.6883, 0.07751, 0.6883, 0.07751, 0.6883, 0.07751, 0.6883, 0.07751, 0.6883, 0.07751, 0.6883, 0.07751, 0.6883, 0.07751, 0.6883, 0.07751, 0.6883, 0.07751, 0.6883, 0.07751, 0.6883, 0.07751, 0.6883, 0.07751, 0.6883, 0.07751, 0.6883, 0.07751, 0.6883, 0.07751, 0.6883, 0.07751, 0.6883, 0.07751, 0.6883, 0.07751, 0.6883, 0.07751, 0.6883, 0.07751, 0.6883, 0.07751, 0.6883, 0.07751, 0.6883, 0.07751, 0.6883, 0.07751, 0.6883, 0.07751, 0.6883, 0.07751, 0.6883, 0.07751, 0.6883, 0.07751, 0.6883, 0.07751, 0.6883, 0.07751, 0.6883, 0.07751, 0.6883, 0.07751, 0.6883, 0.07751, 0.6883, 0.07751, 0.6883, 0.07751, 0.6883, 0.07751, 0.6883, 0.07751, 0.6883, 0.07751, 0.6883, 0.07751, 0.6883, 0.07751, 0.6883, 0.07751, 0.6883, 0.07751, 0.6883, 0.07751, 0.6883, 0.07751, 0.6883, 0.07751, 0.6883, 0.07751, 0.6883, 0.07751, 0.6883, 0.07751, 0.6883, 0.07751, 0.6883, 0.07751, 0.6883, 0.07751, 0.6883, 0.07751, 0.6883, 0.07751, 0.6883, 0.07751, 0.6883, 0.07751, 0.6883, 0.07751, 0.6883, 0.07751, 0.6883, 0.07751, 0.6883, 0.07751, 0.6883, 0.07751, 0.6883, 0.07751, 0.6883, 0.07751, 0.6883, 0.07751, 0.6883, 0.07751, 0.6883, 0.07751, 0.6883, 0.07751, 0.6883, 0.07751, 0.6883, 0.07751, 0.6883, 0.07751, 0.6883, 0.07751, 0.6883, 0.07751, 0.6883, 0.07751, 0.6883, 0.07751, 0.6883, 0.07751, 0.6883, 0.07751, 0.6883, 0.07751, 0.6883, 0.07751, 0.6883, 0.07751, 0.6883, 0.07751, 0.6883, 0.07751, 0.6883, 0.07751, 0.6883, 0.07751, 0.6883, 0.07751, 0.6883, 0.07751, 0.6883, 0.07751, 0.6883, 0.07751, 0.6883, 0.07751, 0.6883, 0.07751, 0.6883, 0.07751, 0.6883, 0.07751, 0.6883, 0.07751, 0.6883, 0.07751, 0.6883, 0.07751, 0.6883, 0.07751, 0.6883, 0.07751, 0.6883, 0.07751, 0.6883, 0.07751, 0.6883, 0.07751, 0.6883, 0.07751, 0.6883, 0.07751, 0.6883, 0.07751, 0.6883, 0.07751, 0.6883, 0.07751, 0.6883, 0.07751, 0.6883, 0.07751, 0.6883, 0.07751, 0.6883, 0.07751, 0.6883, 0.07751, 0.6883, 0.07751, 0.6883, 0.07751, 0.6883, 0.07751, 0.6883, 0.07751, 0.6883, 0.07751, 0.6883, 0.07751, 0.6883, 0.07751, 0.6883, 0.07751, 0.6883, 0.07751, 0.6883, 0.07751, 0.6883, 0.07751, 0.6883, 0.07751, 0.6883, 0.07751, 0.6883, 0.07751, 0.6883, 0.07751, 0.6883, 0.07751, 0.6883, 0.07751, 0.6883, 0.07751, 0.6883, 0.07751, 0.6883, 0.07751, 0.6883, 0.07751, 0.6883, 0.07751, 0.6883, 0.07751, 0.6883, 0.07751, 0.6883, 0.07751, 0.6883, 0.07751, 0.6883, 0.07751, 0.6883, 0.07751, 0.6883, 0.07751, 0.6883, 0.07751, 0.6883, 0.07751, 0.6883, 0.07751, 0.6883, 0.07751, 0.6883, 0.07751, 0.6883, 0.07751, 0.6883, 0.07751, 0.6883, 0.07751, 0.6883, 0.07751, 0.6883, 0.07751, 0.6883, 0.07751, 0.6883, 0.07751, 0.6883, 0.07751, 0.6883, 0.07751, 0.6883, 0.07751, 0.6883, 0.07751, 0.6883, 0.07751, 0.6883, 0.07751, 0.6883, 0.07751, 0.6883, 0.07751, 0.6883, 0.07751, 0.6883, 0.07751, 0.6883, 0.07751, 0.6883, 0.07751, 0.6883, 0.07751, 0.6883, 0.07751, 0.6883, 0.07751, 0.6883, 0.07751, 0.6883, 0.07751, 0.6883, 0.07751, 0.6883, 0.07751, 0.6883, 0.07751, 0.6883, 0.07751, 0.6883, 0.07751, 0.6883, 0.07751, 0.6883, 0.07751, 0.6883, 0.07751, 0.6883, 0.07751, 0.6883, 0.07751, 0.6883, 0.07751, 0.6883, 0.07751, 0.6883, 0.07751, 0.6883, 0.07751, 0.6883, 0.07751, 0.6883, 0.07751, 0.6883, 0.07751, 0.6883, 0.07751, 0.6883, 0.07751, 0.6883, 0.07751, 0.6883, 0.07751, 0.6883, 0.07751, 0.6883, 0.07751, 0.6883, 0.07751, 0.6883, 0.07751, 0.6883, 0.07751, 0.6883, 0.07751, 0.6883, 0.07751, 0.6883, 0.07751, 0.6883, 0.07751, 0.6883, 0.07751, 0.6883, 0.07751, 0.6883, 0.07751, 0.6883, 0.07751, 0.6883, 0.07751, 0.6883, 0.07751, 0.6883, 0.07751, 0.6883, 0.07751, 0.6883, 0.07751, 0.6883, 0.07751, 0.6883, 0.07751, 0.6883, 0.07751, 0.6883, 0.07751, 0.6883, 0.07751, 0.6883, 0.07751, 0.6883, 0.07751, 0.6883, 0.07751, 0.6883, 0.07751, 0.6883, 0.07751, 0.6883, 0.07751, 0.6883, 0.07751, 0.6883, 0.07751, 0.6883, 0.07751, 0.6883, 0.07751, 0.6883, 0.07751, 0.6883, 0.07751, 0.6883, 0.07751, 0.6883, 0.07751, 0.6883, 0.07751, 0.6883, 0.07751, 0.6883, 0.07751, 0.6883, 0.07751, 0.6883, 0.07751, 0.6883, 0.07751, 0.6883, 0.07751, 0.6883, 0.07751, 0.6883, 0.07751, 0.6883, 0.07751, 0.6883, 0.07751, 0.6883, 0.07751, 0.6883])
me_icosphere_014.materials.append(mat_modelmaterial)
me_icosphere_014.use_remesh_preserve_volume = False
me_icosphere_014.use_remesh_preserve_attributes = False
me_icosphere_014.use_mirror_vertex_groups = False
me_icosphere_014.update()
me_icosphere_012 = bpy.data.meshes.new('Icosphere.012')
me_icosphere_012.from_pydata([(-0.0007853, 2.884e-06, 1.443), (2.077, -1.509, 3.03), (-0.7942, -2.442, 3.03), (-2.569, 2.884e-06, 3.03), (-0.7942, 2.442, 3.03), (2.077, 1.509, 3.03), (0.7927, -2.442, 5.598), (-2.078, -1.509, 5.598), (-2.078, 1.509, 5.598), (0.7927, 2.442, 5.598), (2.567, 2.884e-06, 5.598), (-0.0007853, 2.884e-06, 7.185), (-0.4672, -1.435, 1.872), (1.22, -0.8871, 1.872), (0.7539, -2.323, 2.805), (2.441, 2.884e-06, 2.805), (1.22, 0.8871, 1.872), (-1.51, 2.884e-06, 1.872), (-1.976, -1.435, 2.805), (-0.4672, 1.435, 1.872), (-1.976, 1.435, 2.805), (0.7539, 2.323, 2.805), (2.73, -0.8871, 4.314), (2.73, 0.8871, 4.314), (-0.0007853, -2.871, 4.314), (1.687, -2.323, 4.314), (-2.731, -0.8871, 4.314), (-1.688, -2.323, 4.314), (-1.688, 2.323, 4.314), (-2.731, 0.8871, 4.314), (1.687, 2.323, 4.314), (-0.0007853, 2.871, 4.314), (1.975, -1.435, 5.824), (-0.7554, -2.323, 5.824), (-2.443, 2.884e-06, 5.824), (-0.7554, 2.323, 5.824), (1.975, 1.435, 5.824), (0.4656, -1.435, 6.756), (1.508, 2.884e-06, 6.756), (-1.222, -0.8871, 6.756), (-1.222, 0.8871, 6.756), (0.4656, 1.435, 6.756)], [], [(0, 13, 12), (1, 13, 15), (0, 12, 17), (0, 17, 19), (0, 19, 16), (1, 15, 22), (2, 14, 24), (3, 18, 26), (4, 20, 28), (5, 21, 30), (1, 22, 25), (2, 24, 27), (3, 26, 29), (4, 28, 31), (5, 30, 23), (6, 32, 37), (7, 33, 39), (8, 34, 40), (9, 35, 41), (10, 36, 38), (38, 41, 11), (38, 36, 41), (36, 9, 41), (41, 40, 11), (41, 35, 40), (35, 8, 40), (40, 39, 11), (40, 34, 39), (34, 7, 39), (39, 37, 11), (39, 33, 37), (33, 6, 37), (37, 38, 11), (37, 32, 38), (32, 10, 38), (23, 36, 10), (23, 30, 36), (30, 9, 36), (31, 35, 9), (31, 28, 35), (28, 8, 35), (29, 34, 8), (29, 26, 34), (26, 7, 34), (27, 33, 7), (27, 24, 33), (24, 6, 33), (25, 32, 6), (25, 22, 32), (22, 10, 32), (30, 31, 9), (30, 21, 31), (21, 4, 31), (28, 29, 8), (28, 20, 29), (20, 3, 29), (26, 27, 7), (26, 18, 27), (18, 2, 27), (24, 25, 6), (24, 14, 25), (14, 1, 25), (22, 23, 10), (22, 15, 23), (15, 5, 23), (16, 21, 5), (16, 19, 21), (19, 4, 21), (19, 20, 4), (19, 17, 20), (17, 3, 20), (17, 18, 3), (17, 12, 18), (12, 2, 18), (15, 16, 5), (15, 13, 16), (13, 0, 16), (12, 14, 2), (12, 13, 14), (13, 1, 14)])
_uv = me_icosphere_012.uv_layers.new(name='UVMap')
_uv.uv.foreach_set('vector', [0.02781, 0.2755, 0.09464, 0.2755, 0.09464, 0.3424, 0.02781, 0.2755, 0.09464, 0.2755, 0.09464, 0.3424, 0.02781, 0.2755, 0.09464, 0.2755, 0.09464, 0.3424, 0.02781, 0.2755, 0.09464, 0.2755, 0.09464, 0.3424, 0.02781, 0.2755, 0.09464, 0.2755, 0.09464, 0.3424, 0.02781, 0.2755, 0.09464, 0.2755, 0.09464, 0.3424, 0.02781, 0.2755, 0.09464, 0.2755, 0.09464, 0.3424, 0.02781, 0.2755, 0.09464, 0.2755, 0.09464, 0.3424, 0.02781, 0.2755, 0.09464, 0.2755, 0.09464, 0.3424, 0.02781, 0.2755, 0.09464, 0.2755, 0.09464, 0.3424, 0.02781, 0.2755, 0.09464, 0.2755, 0.09464, 0.3424, 0.02781, 0.2755, 0.09464, 0.2755, 0.09464, 0.3424, 0.02781, 0.2755, 0.09464, 0.2755, 0.09464, 0.3424, 0.02781, 0.2755, 0.09464, 0.2755, 0.09464, 0.3424, 0.02781, 0.2755, 0.09464, 0.2755, 0.09464, 0.3424, 0.02781, 0.2755, 0.09464, 0.2755, 0.09464, 0.3424, 0.02781, 0.2755, 0.09464, 0.2755, 0.09464, 0.3424, 0.02781, 0.2755, 0.09464, 0.2755, 0.09464, 0.3424, 0.02781, 0.2755, 0.09464, 0.2755, 0.09464, 0.3424, 0.02781, 0.2755, 0.09464, 0.2755, 0.09464, 0.3424, 0.02781, 0.2755, 0.09464, 0.2755, 0.09464, 0.3424, 0.02781, 0.2755, 0.09464, 0.2755, 0.09464, 0.3424, 0.02781, 0.2755, 0.09464, 0.2755, 0.09464, 0.3424, 0.02781, 0.2755, 0.09464, 0.2755, 0.09464, 0.3424, 0.02781, 0.2755, 0.09464, 0.2755, 0.09464, 0.3424, 0.02781, 0.2755, 0.09464, 0.2755, 0.09464, 0.3424, 0.02781, 0.2755, 0.09464, 0.2755, 0.09464, 0.3424, 0.02781, 0.2755, 0.09464, 0.2755, 0.09464, 0.3424, 0.02781, 0.2755, 0.09464, 0.2755, 0.09464, 0.3424, 0.02781, 0.2755, 0.09464, 0.2755, 0.09464, 0.3424, 0.02781, 0.2755, 0.09464, 0.2755, 0.09464, 0.3424, 0.02781, 0.2755, 0.09464, 0.2755, 0.09464, 0.3424, 0.02781, 0.2755, 0.09464, 0.2755, 0.09464, 0.3424, 0.02781, 0.2755, 0.09464, 0.2755, 0.09464, 0.3424, 0.02781, 0.2755, 0.09464, 0.2755, 0.09464, 0.3424, 0.02781, 0.2755, 0.09464, 0.2755, 0.09464, 0.3424, 0.02781, 0.2755, 0.09464, 0.2755, 0.09464, 0.3424, 0.02781, 0.2755, 0.09464, 0.2755, 0.09464, 0.3424, 0.02781, 0.2755, 0.09464, 0.2755, 0.09464, 0.3424, 0.02781, 0.2755, 0.09464, 0.2755, 0.09464, 0.3424, 0.02781, 0.2755, 0.09464, 0.2755, 0.09464, 0.3424, 0.02781, 0.2755, 0.09464, 0.2755, 0.09464, 0.3424, 0.02781, 0.2755, 0.09464, 0.2755, 0.09464, 0.3424, 0.02781, 0.2755, 0.09464, 0.2755, 0.09464, 0.3424, 0.02781, 0.2755, 0.09464, 0.2755, 0.09464, 0.3424, 0.02781, 0.2755, 0.09464, 0.2755, 0.09464, 0.3424, 0.02781, 0.2755, 0.09464, 0.2755, 0.09464, 0.3424, 0.02781, 0.2755, 0.09464, 0.2755, 0.09464, 0.3424, 0.02781, 0.2755, 0.09464, 0.2755, 0.09464, 0.3424, 0.02781, 0.2755, 0.09464, 0.2755, 0.09464, 0.3424, 0.02781, 0.2755, 0.09464, 0.2755, 0.09464, 0.3424, 0.02781, 0.2755, 0.09464, 0.2755, 0.09464, 0.3424, 0.02781, 0.2755, 0.09464, 0.2755, 0.09464, 0.3424, 0.02781, 0.2755, 0.09464, 0.2755, 0.09464, 0.3424, 0.02781, 0.2755, 0.09464, 0.2755, 0.09464, 0.3424, 0.02781, 0.2755, 0.09464, 0.2755, 0.09464, 0.3424, 0.02781, 0.2755, 0.09464, 0.2755, 0.09464, 0.3424, 0.02781, 0.2755, 0.09464, 0.2755, 0.09464, 0.3424, 0.02781, 0.2755, 0.09464, 0.2755, 0.09464, 0.3424, 0.02781, 0.2755, 0.09464, 0.2755, 0.09464, 0.3424, 0.02781, 0.2755, 0.09464, 0.2755, 0.09464, 0.3424, 0.02781, 0.2755, 0.09464, 0.2755, 0.09464, 0.3424, 0.02781, 0.2755, 0.09464, 0.2755, 0.09464, 0.3424, 0.02781, 0.2755, 0.09464, 0.2755, 0.09464, 0.3424, 0.02781, 0.2755, 0.09464, 0.2755, 0.09464, 0.3424, 0.02781, 0.2755, 0.09464, 0.2755, 0.09464, 0.3424, 0.02781, 0.2755, 0.09464, 0.2755, 0.09464, 0.3424, 0.02781, 0.2755, 0.09464, 0.2755, 0.09464, 0.3424, 0.02781, 0.2755, 0.09464, 0.2755, 0.09464, 0.3424, 0.02781, 0.2755, 0.09464, 0.2755, 0.09464, 0.3424, 0.02781, 0.2755, 0.09464, 0.2755, 0.09464, 0.3424, 0.02781, 0.2755, 0.09464, 0.2755, 0.09464, 0.3424, 0.02781, 0.2755, 0.09464, 0.2755, 0.09464, 0.3424, 0.02781, 0.2755, 0.09464, 0.2755, 0.09464, 0.3424, 0.02781, 0.2755, 0.09464, 0.2755, 0.09464, 0.3424, 0.02781, 0.2755, 0.09464, 0.2755, 0.09464, 0.3424, 0.02781, 0.2755, 0.09464, 0.2755, 0.09464, 0.3424, 0.02781, 0.2755, 0.09464, 0.2755, 0.09464, 0.3424, 0.02781, 0.2755, 0.09464, 0.2755, 0.09464, 0.3424, 0.02781, 0.2755, 0.09464, 0.2755, 0.09464, 0.3424])
me_icosphere_012.materials.append(mat_modelmaterial)
me_icosphere_012.use_remesh_preserve_volume = False
me_icosphere_012.use_remesh_preserve_attributes = False
me_icosphere_012.use_mirror_vertex_groups = False
me_icosphere_012.update()
me_icosphere_002 = bpy.data.meshes.new('Icosphere.002')
me_icosphere_002.from_pydata([(6.309e-07, 2.871, -8.546), (-3.228e-07, 4.306, 2.937), (2.73, 0.8871, -8.546), (4.095, 1.331, 2.937), (1.687, -2.323, -8.546), (2.531, -3.484, 2.937), (-1.687, -2.323, -8.546), (-2.531, -3.484, 2.937), (-2.73, 0.8871, -8.546), (-4.095, 1.331, 2.937)], [], [(0, 1, 3, 2), (2, 3, 5, 4), (4, 5, 7, 6), (3, 1, 9, 7, 5), (6, 7, 9, 8), (8, 9, 1, 0), (0, 2, 4, 6, 8)])
_uv = me_icosphere_002.uv_layers.new(name='UVMap')
_uv.uv.foreach_set('vector', [0.3922, 0.9002, 0.4812, 0.9002, 0.4812, 0.9893, 0.3922, 0.9893, 0.3922, 0.9002, 0.4812, 0.9002, 0.4812, 0.9893, 0.3922, 0.9893, 0.3922, 0.9002, 0.4812, 0.9002, 0.4812, 0.9893, 0.3922, 0.9893, 0.4367, 0.9893, 0.479, 0.9585, 0.4629, 0.9087, 0.4105, 0.9087, 0.3944, 0.9585, 0.3922, 0.9002, 0.4812, 0.9002, 0.4812, 0.9893, 0.3922, 0.9893, 0.3922, 0.9002, 0.4812, 0.9002, 0.4812, 0.9893, 0.3922, 0.9893, 0.4367, 0.9893, 0.479, 0.9585, 0.4629, 0.9087, 0.4105, 0.9087, 0.3944, 0.9585])
me_icosphere_002.materials.append(mat_modelmaterial)
me_icosphere_002.use_remesh_preserve_volume = False
me_icosphere_002.use_remesh_preserve_attributes = False
me_icosphere_002.use_mirror_vertex_groups = False
me_icosphere_002.update()
arm_armature = bpy.data.armatures.new('Armature')  # bones are not reproduced

# ---- objects
ob_armature = bpy.data.objects.new('Armature', arm_armature)
ob_right_calf = bpy.data.objects.new('Right Calf', me_icosphere_017)
ob_right_thigh = bpy.data.objects.new('Right Thigh', me_icosphere_018)
ob_left_bicep = bpy.data.objects.new('Left Bicep', me_icosphere_008)
ob_left_tricep = bpy.data.objects.new('Left Tricep', me_icosphere_009)
ob_right_bicep = bpy.data.objects.new('Right Bicep', me_icosphere_010)
ob_right_tricep = bpy.data.objects.new('Right Tricep', me_icosphere_011)
ob_left_thigh = bpy.data.objects.new('Left Thigh', me_icosphere_016)
ob_left_calf = bpy.data.objects.new('Left Calf', me_icosphere_014)
ob_head = bpy.data.objects.new('Head', me_icosphere_012)
ob_player = bpy.data.objects.new('Player', me_icosphere_002)

# ---- transforms, parenting, visibility, modifiers, constraints
ob_armature.location = (-0.02075, -1e-06, 8.196)
ob_armature.show_in_front = True
ob_armature.lineart.crease_threshold = 0.0
ob_right_calf.parent = ob_armature
ob_right_calf.matrix_parent_inverse = Matrix(((1.0, -1.768e-07, -2.091e-23, 0.5), (6.815e-24, -3.434e-15, -1.0, 3.407e-24), (1.768e-07, 1.0, 1.183e-16, 8.841e-08), (0.0, 0.0, 0.0, 1.0)))
ob_right_calf.location = (-0.4958, 0.02452, 1.999)
ob_right_calf.rotation_euler = (1.055e-09, 1.571, 0.0)
ob_right_calf.scale = (0.3483, 0.3483, 0.3483)
ob_right_calf.lineart.crease_threshold = 0.0
ob_right_thigh.parent = ob_armature
ob_right_thigh.matrix_parent_inverse = Matrix(((1.0, 1.984e-09, -5.96e-08, 0.5), (-5.96e-08, -3.553e-15, -1.0, 2.0), (-1.984e-09, 1.0, 1.11e-16, -9.921e-10), (0.0, 0.0, 0.0, 1.0)))
ob_right_thigh.location = (-0.4958, 0.02452, 4.0)
ob_right_thigh.rotation_euler = (1.055e-09, 1.571, 0.0)
ob_right_thigh.scale = (0.3483, 0.3483, 0.3483)
ob_right_thigh.lineart.crease_threshold = 0.0
ob_left_bicep.parent = ob_armature
ob_left_bicep.matrix_parent_inverse = Matrix(((0.0, -4.574e-08, -1.0, 4.458), (1.0, 6.709e-08, 5.96e-08, -3.287), (6.709e-08, -1.0, 4.574e-08, -8.824e-07), (0.0, 0.0, 0.0, 1.0)))
ob_left_bicep.location = (1.283, 0.02452, 4.459)
ob_left_bicep.scale = (0.3483, 0.3483, 0.3483)
ob_left_bicep.lineart.crease_threshold = 0.0
ob_left_tricep.parent = ob_armature
ob_left_tricep.matrix_parent_inverse = Matrix(((1.616e-09, -1.0, 8.994e-08, -8.642e-07), (0.9999, 1.469e-09, -0.01498, -5.223), (0.01498, 8.996e-08, 0.9999, -4.507), (0.0, 0.0, 0.0, 1.0)))
ob_left_tricep.location = (3.285, 0.02452, 4.431)
ob_left_tricep.scale = (0.3483, 0.3483, 0.3483)
ob_left_tricep.lineart.crease_threshold = 0.0
ob_right_bicep.parent = ob_armature
ob_right_bicep.matrix_parent_inverse = Matrix(((-0.0, 0.4228, -0.9062, 4.04), (-1.0, 8.941e-08, -5.96e-08, -3.287), (7.403e-08, 0.9062, 0.4228, -1.885), (0.0, 0.0, 0.0, 1.0)))
ob_right_bicep.location = (-1.283, 0.02452, 4.459)
ob_right_bicep.scale = (0.3483, 0.3483, 0.3483)
ob_right_bicep.lineart.crease_threshold = 0.0
ob_right_tricep.parent = ob_armature
ob_right_tricep.matrix_parent_inverse = Matrix(((-3.687e-09, -1.0, 5.956e-08, -7.356e-07), (-0.9999, 2.412e-08, -0.01498, -5.223), (0.01498, -5.997e-08, -0.9999, 4.507), (0.0, 0.0, 0.0, 1.0)))
ob_right_tricep.location = (-3.285, 0.02452, 4.431)
ob_right_tricep.scale = (0.3483, 0.3483, 0.3483)
ob_right_tricep.lineart.crease_threshold = 0.0
ob_left_thigh.parent = ob_armature
ob_left_thigh.matrix_parent_inverse = Matrix(((1.0, -7.153e-08, -2.98e-08, -0.5), (-2.98e-08, -8.882e-16, -1.0, 2.0), (7.153e-08, 1.0, -1.776e-15, -3.576e-08), (0.0, 0.0, 0.0, 1.0)))
ob_left_thigh.location = (0.4958, 0.02452, 4.0)
ob_left_thigh.rotation_euler = (1.055e-09, 1.571, 0.0)
ob_left_thigh.scale = (0.3483, 0.3483, 0.3483)
ob_left_thigh.lineart.crease_threshold = 0.0
ob_left_calf.parent = ob_armature
ob_left_calf.matrix_parent_inverse = Matrix(((1.0, -1.748e-07, 3.727e-22, -0.5), (-2.16e-22, -3.02e-15, -1.0, 1.08e-22), (1.748e-07, 1.0, -2.132e-15, -8.742e-08), (0.0, 0.0, 0.0, 1.0)))
ob_left_calf.location = (0.4958, 0.02452, 1.999)
ob_left_calf.rotation_euler = (1.055e-09, 1.571, 0.0)
ob_left_calf.scale = (0.3483, 0.3483, 0.3483)
ob_left_calf.lineart.crease_threshold = 0.0
ob_head.parent = ob_armature
ob_head.matrix_parent_inverse = Matrix(((1.0, 0.0, 0.0, -0.0), (0.0, 2.842e-14, 1.0, -9.1), (0.0, -1.0, 2.842e-14, -2.586e-13), (0.0, 0.0, 0.0, 1.0)))
ob_head.location = (0.0, 0.0, 7.645)
ob_head.scale = (0.3483, 0.3483, 0.3483)
ob_head.lineart.crease_threshold = 0.0
ob_player.parent = ob_armature
ob_player.matrix_parent_inverse = Matrix(((1.0, 0.0, 0.0, -0.0), (0.0, 0.0, 1.0, -7.6), (0.0, -1.0, 0.0, -0.0), (0.0, 0.0, 0.0, 1.0)))
ob_player.location = (-3.644e-07, 1.49e-08, 6.977)
ob_player.scale = (0.3483, 0.3483, 0.3483)
ob_player.lineart.crease_threshold = 0.0

# ---- collection membership
col_collection_1.objects.link(ob_armature)
col_collection_1.objects.link(ob_right_calf)
col_collection_1.objects.link(ob_right_thigh)
col_collection_1.objects.link(ob_left_bicep)
col_collection_1.objects.link(ob_left_tricep)
col_collection_1.objects.link(ob_right_bicep)
col_collection_1.objects.link(ob_right_tricep)
col_collection_1.objects.link(ob_left_thigh)
col_collection_1.objects.link(ob_left_calf)
col_collection_1.objects.link(ob_head)
col_collection_1.objects.link(ob_player)

# ---- scene / render settings (as saved in the file)
scene.frame_start = 1; scene.frame_end = 250; scene.frame_set(37)
scene.render.engine = 'BLENDER_EEVEE_NEXT'
scene.render.resolution_percentage = 50
scene.render.dither_intensity = 0.0
scene.cycles.use_denoising = False
scene.cycles.samples = 128
scene.cycles.sampling_pattern = 'TABULATED_SOBOL'
scene.cycles.use_adaptive_sampling = False
scene.cycles.use_light_tree = False
scene.cycles.blur_glossy = 0.0
scene.cycles.sample_clamp_indirect = 0.0
scene.view_settings.view_transform = 'Standard'
bpy.context.view_layer.update()

# ---- added for rendering (the .blend has no active camera and no usable light): camera, sun
cam_auto = bpy.data.cameras.new('AutoCamera')
cam_auto.lens = 50.0
cam_auto.sensor_width = 36.0
cam_auto.clip_end = 1000.0
ob_auto_camera = bpy.data.objects.new('AutoCamera', cam_auto)
scene.collection.objects.link(ob_auto_camera)
ob_auto_camera.location = (13.7921, -16.4073, 16.1066)
ob_auto_camera.rotation_euler = (1.09748, -7.21219e-08, 0.694738)
scene.camera = ob_auto_camera
light_auto_sun = bpy.data.lights.new('AutoSun', 'SUN')
light_auto_sun.energy = 3.0
light_auto_sun.angle = 0.0523599
ob_auto_sun = bpy.data.objects.new('AutoSun', light_auto_sun)
scene.collection.objects.link(ob_auto_sun)
ob_auto_sun.rotation_euler = (0.872665, 0.174533, 0.523599)
bpy.context.view_layer.update()
